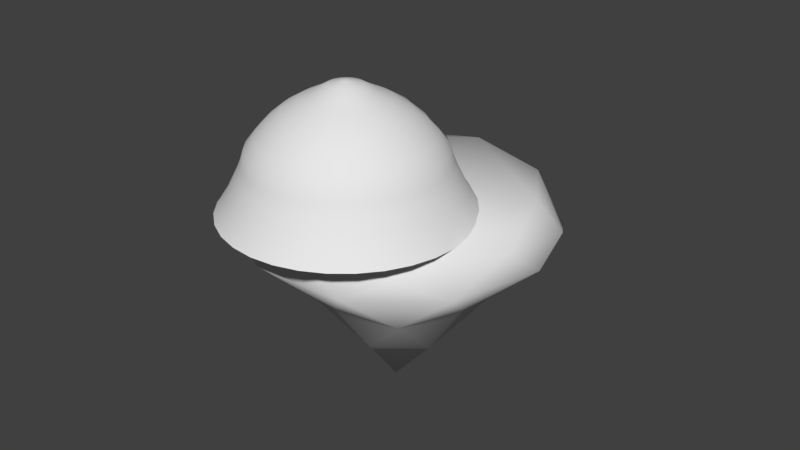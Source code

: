 # Source: Caverne.blend  (saved by Blender 2.77.0; exported with 4.5.12 LTS)
import bpy
from mathutils import Matrix  # noqa: F401  (used for matrix-valued properties, if any)

bpy.ops.wm.read_factory_settings(use_empty=True)
scene = bpy.context.scene
scene.name = 'Scene'

# ---- collections
col_collection_1 = bpy.data.collections.new('Collection 1'); scene.collection.children.link(col_collection_1)

# ---- world
world_world = bpy.data.worlds.new('World'); scene.world = world_world
world_world.color = (0.05088, 0.05088, 0.05088)
world_world.use_sun_shadow = False
world_world.sun_shadow_jitter_overblur = 0.0
world_world.cycles.sampling_method = 'MANUAL'

# ---- meshes
me_icosphere = bpy.data.meshes.new('Icosphere')
me_icosphere.from_pydata([(-0.02908, -0.07988, -0.8828), (0.8665, -0.6295, 0.09154), (-0.331, -1.019, 0.09154), (-1.071, -5.449e-08, 0.09154), (-0.331, 1.019, 0.09154), (0.8665, 0.6295, 0.09154), (0.441, -1.51, 0.6321), (-1.337, -1.008, 0.6321), (-1.415, 0.976, 0.6321), (0.5066, 1.576, 0.6321), (1.694, -0.0307, 0.6321), (0.0, 0.0, 0.879), (-0.1625, -0.5, -0.4614), (0.4253, -0.309, -0.4614), (0.3148, -0.9687, -0.002481), (1.019, 4.953e-08, -0.002479), (0.4253, 0.309, -0.4614), (-0.5257, 0.0, -0.4614), (-0.824, -0.5987, -0.00248), (-0.1625, 0.5, -0.4614), (-0.824, 0.5987, -0.00248), (0.3148, 0.9687, -0.002481), (1.589, -0.5163, 0.4878), (1.589, 0.5163, 0.4878), (3.705e-09, -1.671, 0.4878), (0.9821, -1.352, 0.4878), (-1.589, -0.5163, 0.4878), (-0.9821, -1.352, 0.4878), (-0.9821, 1.352, 0.4878), (-1.589, 0.5163, 0.4878), (0.9821, 1.352, 0.4878), (3.705e-09, 1.671, 0.4878), (1.386, -1.007, 0.7903), (-0.5295, -1.63, 0.7903), (-1.714, -5.977e-08, 0.7903), (-0.4475, 1.426, 0.7903), (1.214, 0.8862, 0.7903), (0.4352, -1.339, 0.8507), (1.408, 1.001e-08, 0.8506), (-1.139, -0.8277, 0.8507), (-1.139, 0.8277, 0.8507), (0.4352, 1.339, 0.8507)], [], [(0, 13, 12), (1, 13, 15), (0, 12, 17), (0, 17, 19), (0, 19, 16), (1, 15, 22), (2, 14, 24), (3, 18, 26), (4, 20, 28), (5, 21, 30), (1, 22, 25), (2, 24, 27), (3, 26, 29), (4, 28, 31), (5, 30, 23), (6, 32, 37), (7, 33, 39), (8, 34, 40), (9, 35, 41), (10, 36, 38), (38, 41, 11), (38, 36, 41), (36, 9, 41), (41, 40, 11), (41, 35, 40), (35, 8, 40), (40, 39, 11), (40, 34, 39), (34, 7, 39), (39, 37, 11), (39, 33, 37), (33, 6, 37), (37, 38, 11), (37, 32, 38), (32, 10, 38), (23, 36, 10), (23, 30, 36), (30, 9, 36), (31, 35, 9), (31, 28, 35), (28, 8, 35), (29, 34, 8), (29, 26, 34), (26, 7, 34), (27, 33, 7), (27, 24, 33), (24, 6, 33), (25, 32, 6), (25, 22, 32), (22, 10, 32), (30, 31, 9), (30, 21, 31), (21, 4, 31), (28, 29, 8), (28, 20, 29), (20, 3, 29), (26, 27, 7), (26, 18, 27), (18, 2, 27), (24, 25, 6), (24, 14, 25), (14, 1, 25), (22, 23, 10), (22, 15, 23), (15, 5, 23), (16, 21, 5), (16, 19, 21), (19, 4, 21), (19, 20, 4), (19, 17, 20), (17, 3, 20), (17, 18, 3), (17, 12, 18), (12, 2, 18), (15, 16, 5), (15, 13, 16), (13, 0, 16), (12, 14, 2), (12, 13, 14), (13, 1, 14)])
me_icosphere.polygons.foreach_set('use_smooth', [True] * 80)
_uv = me_icosphere.uv_layers.new(name='UVMap')
_uv.uv.foreach_set('vector', [0.0, 0.0, 1.0, 0.0, 1.0, 1.0, 0.0, 0.0, 1.0, 0.0, 1.0, 1.0, 0.0, 0.0, 1.0, 0.0, 1.0, 1.0, 0.0, 0.0, 1.0, 0.0, 1.0, 1.0, 0.0, 0.0, 1.0, 0.0, 1.0, 1.0, 0.0, 0.0, 1.0, 0.0, 1.0, 1.0, 0.0, 0.0, 1.0, 0.0, 1.0, 1.0, 0.0, 0.0, 1.0, 0.0, 1.0, 1.0, 0.0, 0.0, 1.0, 0.0, 1.0, 1.0, 0.0, 0.0, 1.0, 0.0, 1.0, 1.0, 0.0, 0.0, 1.0, 0.0, 1.0, 1.0, 0.0, 0.0, 1.0, 0.0, 1.0, 1.0, 0.0, 0.0, 1.0, 0.0, 1.0, 1.0, 0.0, 0.0, 1.0, 0.0, 1.0, 1.0, 0.0, 0.0, 1.0, 0.0, 1.0, 1.0, 0.0, 0.0, 1.0, 0.0, 1.0, 1.0, 0.0, 0.0, 1.0, 0.0, 1.0, 1.0, 0.0, 0.0, 1.0, 0.0, 1.0, 1.0, 0.0, 0.0, 1.0, 0.0, 1.0, 1.0, 0.0, 0.0, 1.0, 0.0, 1.0, 1.0, 0.0, 0.0, 1.0, 0.0, 1.0, 1.0, 0.0, 0.0, 1.0, 0.0, 1.0, 1.0, 0.0, 0.0, 1.0, 0.0, 1.0, 1.0, 0.0, 0.0, 1.0, 0.0, 1.0, 1.0, 0.0, 0.0, 1.0, 0.0, 1.0, 1.0, 0.0, 0.0, 1.0, 0.0, 1.0, 1.0, 0.0, 0.0, 1.0, 0.0, 1.0, 1.0, 0.0, 0.0, 1.0, 0.0, 1.0, 1.0, 0.0, 0.0, 1.0, 0.0, 1.0, 1.0, 0.0, 0.0, 1.0, 0.0, 1.0, 1.0, 0.0, 0.0, 1.0, 0.0, 1.0, 1.0, 0.0, 0.0, 1.0, 0.0, 1.0, 1.0, 0.0, 0.0, 1.0, 0.0, 1.0, 1.0, 0.0, 0.0, 1.0, 0.0, 1.0, 1.0, 0.0, 0.0, 1.0, 0.0, 1.0, 1.0, 0.0, 0.0, 1.0, 0.0, 1.0, 1.0, 0.0, 0.0, 1.0, 0.0, 1.0, 1.0, 0.0, 0.0, 1.0, 0.0, 1.0, 1.0, 0.0, 0.0, 1.0, 0.0, 1.0, 1.0, 0.0, 0.0, 1.0, 0.0, 1.0, 1.0, 0.0, 0.0, 1.0, 0.0, 1.0, 1.0, 0.0, 0.0, 1.0, 0.0, 1.0, 1.0, 0.0, 0.0, 1.0, 0.0, 1.0, 1.0, 0.0, 0.0, 1.0, 0.0, 1.0, 1.0, 0.0, 0.0, 1.0, 0.0, 1.0, 1.0, 0.0, 0.0, 1.0, 0.0, 1.0, 1.0, 0.0, 0.0, 1.0, 0.0, 1.0, 1.0, 0.0, 0.0, 1.0, 0.0, 1.0, 1.0, 0.0, 0.0, 1.0, 0.0, 1.0, 1.0, 0.0, 0.0, 1.0, 0.0, 1.0, 1.0, 0.0, 0.0, 1.0, 0.0, 1.0, 1.0, 0.0, 0.0, 1.0, 0.0, 1.0, 1.0, 0.0, 0.0, 1.0, 0.0, 1.0, 1.0, 0.0, 0.0, 1.0, 0.0, 1.0, 1.0, 0.0, 0.0, 1.0, 0.0, 1.0, 1.0, 0.0, 0.0, 1.0, 0.0, 1.0, 1.0, 0.0, 0.0, 1.0, 0.0, 1.0, 1.0, 0.0, 0.0, 1.0, 0.0, 1.0, 1.0, 0.0, 0.0, 1.0, 0.0, 1.0, 1.0, 0.0, 0.0, 1.0, 0.0, 1.0, 1.0, 0.0, 0.0, 1.0, 0.0, 1.0, 1.0, 0.0, 0.0, 1.0, 0.0, 1.0, 1.0, 0.0, 0.0, 1.0, 0.0, 1.0, 1.0, 0.0, 0.0, 1.0, 0.0, 1.0, 1.0, 0.0, 0.0, 1.0, 0.0, 1.0, 1.0, 0.0, 0.0, 1.0, 0.0, 1.0, 1.0, 0.0, 0.0, 1.0, 0.0, 1.0, 1.0, 0.0, 0.0, 1.0, 0.0, 1.0, 1.0, 0.0, 0.0, 1.0, 0.0, 1.0, 1.0, 0.0, 0.0, 1.0, 0.0, 1.0, 1.0, 0.0, 0.0, 1.0, 0.0, 1.0, 1.0, 0.0, 0.0, 1.0, 0.0, 1.0, 1.0, 0.0, 0.0, 1.0, 0.0, 1.0, 1.0, 0.0, 0.0, 1.0, 0.0, 1.0, 1.0, 0.0, 0.0, 1.0, 0.0, 1.0, 1.0, 0.0, 0.0, 1.0, 0.0, 1.0, 1.0, 0.0, 0.0, 1.0, 0.0, 1.0, 1.0, 0.0, 0.0, 1.0, 0.0, 1.0, 1.0, 0.0, 0.0, 1.0, 0.0, 1.0, 1.0, 0.0, 0.0, 1.0, 0.0, 1.0, 1.0])
me_icosphere.use_remesh_preserve_volume = False
me_icosphere.use_remesh_preserve_attributes = False
me_icosphere.use_mirror_vertex_groups = False
me_icosphere.update()
me_cube_001 = bpy.data.meshes.new('Cube.001')
me_cube_001.from_pydata([(-1.0, -1.0, -1.0), (-0.673, -1.0, 1.456), (-1.0, 1.0, -1.0), (-0.673, 1.0, 1.456), (1.0, -1.0, -1.0), (0.6595, -1.0, 1.492), (1.0, 1.0, -1.0), (0.6595, 1.0, 1.492)], [], [(1, 3, 2, 0), (3, 7, 6, 2), (7, 5, 4, 6), (5, 1, 0, 4), (0, 2, 6, 4), (5, 7, 3, 1)])
me_cube_001.polygons.foreach_set('use_smooth', [True] * 6)
_uv = me_cube_001.uv_layers.new(name='UVMap')
_uv.uv.foreach_set('vector', [0.0, 0.0, 1.0, 0.0, 1.0, 1.0, 0.0, 1.0, 0.0, 0.0, 1.0, 0.0, 1.0, 1.0, 0.0, 1.0, 0.0, 0.0, 1.0, 0.0, 1.0, 1.0, 0.0, 1.0, 0.0, 0.0, 1.0, 0.0, 1.0, 1.0, 0.0, 1.0, 0.0, 0.0, 1.0, 0.0, 1.0, 1.0, 0.0, 1.0, 0.0, 0.0, 1.0, 0.0, 1.0, 1.0, 0.0, 1.0])
me_cube_001.use_remesh_preserve_volume = False
me_cube_001.use_remesh_preserve_attributes = False
me_cube_001.use_mirror_vertex_groups = False
me_cube_001.update()
me_sphere = bpy.data.meshes.new('Sphere')
me_sphere.from_pydata([(-0.06587, 5.24e-08, 0.9808), (-0.2749, 8.168e-08, 0.9239), (-0.4345, 2.609e-08, 0.8315), (-0.6885, 2.979e-08, 0.7071), (-0.9404, -2.121e-08, 0.5556), (-1.146, -1.078e-08, 0.3827), (-1.317, -5.835e-08, 0.1951), (-1.467, -6.115e-08, 7.55e-08), (-1.529, -1.019e-07, -0.1951), (-1.608, -4.656e-08, -0.3827), (-1.695, -1.992e-07, -0.5556), (-1.768, -1.174e-07, -0.7071), (-1.85, -2.267e-07, -0.8315), (-1.906, -4.097e-07, -0.9239), (-1.951, -3.583e-07, -0.9808), (-0.06461, 0.01285, 0.9808), (-0.2697, 0.05364, 0.9239), (-0.4261, 0.08477, 0.8315), (-0.6752, 0.1343, 0.7071), (-0.9224, 0.1835, 0.5556), (-1.124, 0.2235, 0.3827), (-1.292, 0.257, 0.1951), (-1.439, 0.2863, 7.55e-08), (-1.499, 0.2982, -0.1951), (-1.577, 0.3137, -0.3827), (-1.662, 0.3306, -0.5556), (-1.734, 0.345, -0.7071), (-1.814, 0.3609, -0.8315), (-1.87, 0.3719, -0.9239), (-1.913, 0.3806, -0.9808), (-0.06086, 0.02521, 0.9808), (-0.254, 0.1052, 0.9239), (-0.4014, 0.1663, 0.8315), (-0.6361, 0.2635, 0.7071), (-0.8688, 0.3599, 0.5556), (-1.058, 0.4384, 0.3827), (-1.217, 0.5042, 0.1951), (-1.356, 0.5615, 7.55e-08), (-1.412, 0.585, -0.1951), (-1.486, 0.6154, -0.3827), (-1.566, 0.6486, -0.5556), (-1.634, 0.6767, -0.7071), (-1.709, 0.7079, -0.8315), (-1.761, 0.7295, -0.9239), (-1.802, 0.7466, -0.9808), (-0.05477, 0.0366, 0.9808), (-0.2286, 0.1527, 0.9239), (-0.3613, 0.2414, 0.8315), (-0.5724, 0.3825, 0.7071), (-0.7819, 0.5225, 0.5556), (-0.9526, 0.6365, 0.3827), (-1.095, 0.7319, 0.1951), (-1.22, 0.8152, 7.55e-08), (-1.271, 0.8492, -0.1951), (-1.337, 0.8934, -0.3827), (-1.409, 0.9416, -0.5556), (-1.47, 0.9825, -0.7071), (-1.538, 1.028, -0.8315), (-1.585, 1.059, -0.9239), (-1.622, 1.084, -0.9808), (-0.04658, 0.04658, 0.9808), (-0.1944, 0.1944, 0.9239), (-0.3072, 0.3072, 0.8315), (-0.4868, 0.4868, 0.7071), (-0.665, 0.665, 0.5556), (-0.8101, 0.8101, 0.3827), (-0.9316, 0.9316, 0.1951), (-1.038, 1.038, 7.55e-08), (-1.081, 1.081, -0.1951), (-1.137, 1.137, -0.3827), (-1.198, 1.198, -0.5556), (-1.25, 1.25, -0.7071), (-1.308, 1.308, -0.8315), (-1.348, 1.348, -0.9239), (-1.379, 1.379, -0.9808), (-0.0366, 0.05477, 0.9808), (-0.1527, 0.2286, 0.9239), (-0.2414, 0.3613, 0.8315), (-0.3825, 0.5724, 0.7071), (-0.5225, 0.7819, 0.5556), (-0.6365, 0.9526, 0.3827), (-0.7319, 1.095, 0.1951), (-0.8152, 1.22, 7.55e-08), (-0.8492, 1.271, -0.1951), (-0.8934, 1.337, -0.3827), (-0.9416, 1.409, -0.5556), (-0.9825, 1.47, -0.7071), (-1.028, 1.538, -0.8315), (-1.059, 1.585, -0.9239), (-1.084, 1.622, -0.9808), (-0.02521, 0.06086, 0.9808), (-0.1052, 0.254, 0.9239), (-0.1663, 0.4014, 0.8315), (-0.2635, 0.6361, 0.7071), (-0.3599, 0.8688, 0.5556), (-0.4384, 1.058, 0.3827), (-0.5678, 1.034, 0.2558), (-0.5615, 0.1124, 7.55e-08), (-0.585, 0.169, -0.1951), (-0.6154, 0.2425, -0.3827), (-0.6486, 0.3226, -0.5556), (-0.6767, 0.3906, -0.7071), (-0.7079, 0.4659, -0.8315), (-0.7295, 1.623, -0.9239), (-0.7466, 1.664, -0.9808), (-0.01285, 0.06461, 0.9808), (-0.05364, 0.2697, 0.9239), (-0.08477, 0.4261, 0.8315), (-0.1343, 0.6752, 0.7071), (-0.1835, 0.9224, 0.5556), (-0.2235, 1.124, 0.3827), (-0.257, 0.04894, 0.1951), (-0.2863, 0.1959, 7.55e-08), (-0.2982, 0.256, -0.1951), (-0.3137, 0.334, -0.3827), (-0.3306, 0.419, -0.5556), (-0.345, 0.4912, -0.7071), (-0.3609, 0.5711, -0.8315), (-0.3719, 1.731, -0.9239), (-0.3806, 1.775, -0.9808), (2.902e-07, 0.06587, 0.9808), (3.209e-07, 0.2749, 0.9239), (3.515e-07, 0.4345, 0.8315), (3.237e-07, 0.6885, 0.7071), (3.586e-07, 0.9404, 0.5556), (2.739e-07, 0.9867, 0.4708), (4.38e-07, 0.07426, 0.1951), (4.287e-07, 0.2241, 7.55e-08), (4.658e-07, 0.2854, -0.1951), (2.206e-07, 0.3649, -0.3827), (4.505e-07, 0.4516, -0.5556), (4.292e-07, 0.5252, -0.7071), (5.167e-07, 0.6067, -0.8315), (3.885e-07, 1.768, -0.9239), (2.805e-07, 1.812, -0.9808), (0.01285, 0.06461, 0.9808), (0.05364, 0.2697, 0.9239), (0.08477, 0.4261, 0.8315), (0.1343, 0.6752, 0.7071), (0.1835, 0.9224, 0.5556), (0.2235, 0.9647, 0.4708), (0.257, 0.04894, 0.1951), (0.3866, 0.1959, 0.1388), (0.2982, 0.256, -0.1951), (0.3137, 0.334, -0.3827), (0.3306, 0.419, -0.5556), (0.345, 0.4912, -0.7071), (0.3609, 0.5711, -0.8315), (0.3719, 1.731, -0.9239), (0.3806, 1.775, -0.9808), (0.02521, 0.06086, 0.9808), (0.1052, 0.254, 0.9239), (0.1663, 0.4014, 0.8315), (0.2635, 0.6361, 0.7071), (0.3599, 0.8688, 0.5556), (0.4384, 1.007, 0.3488), (0.5534, 1.014, 0.2794), (0.5615, 0.1124, 7.55e-08), (0.585, 0.169, -0.1951), (0.6154, 0.2425, -0.3827), (0.6486, 0.3226, -0.5556), (0.6767, 0.3906, -0.7071), (0.7079, 0.4659, -0.8315), (0.7295, 1.623, -0.9239), (0.7466, 1.664, -0.9808), (0.0366, 0.05477, 0.9808), (0.1527, 0.2286, 0.9239), (0.2414, 0.3613, 0.8315), (0.3825, 0.5724, 0.7071), (0.5225, 0.7819, 0.5556), (0.6365, 0.9526, 0.3827), (0.7319, 1.095, 0.1951), (0.8152, 1.22, 7.55e-08), (0.8492, 1.271, -0.1951), (0.8934, 1.337, -0.3827), (0.9416, 1.409, -0.5556), (0.9825, 1.47, -0.7071), (1.028, 1.538, -0.8315), (1.059, 1.585, -0.9239), (1.084, 1.622, -0.9808), (0.04658, 0.04658, 0.9808), (0.1944, 0.1944, 0.9239), (0.3072, 0.3072, 0.8315), (0.4868, 0.4868, 0.7071), (0.665, 0.665, 0.5556), (0.8101, 0.8101, 0.3827), (0.9316, 0.9316, 0.1951), (1.038, 1.038, 7.55e-08), (1.081, 1.081, -0.1951), (1.137, 1.137, -0.3827), (1.198, 1.198, -0.5556), (1.25, 1.25, -0.7071), (1.308, 1.308, -0.8315), (1.348, 1.348, -0.9239), (1.379, 1.379, -0.9808), (0.05477, 0.0366, 0.9808), (0.2286, 0.1527, 0.9239), (0.3613, 0.2414, 0.8315), (0.5724, 0.3825, 0.7071), (0.7819, 0.5225, 0.5556), (0.9526, 0.6365, 0.3827), (1.095, 0.7319, 0.1951), (1.22, 0.8152, 7.55e-08), (1.271, 0.8492, -0.1951), (1.337, 0.8934, -0.3827), (1.409, 0.9416, -0.5556), (1.47, 0.9825, -0.7071), (1.538, 1.028, -0.8315), (1.585, 1.059, -0.9239), (1.622, 1.084, -0.9808), (0.06086, 0.02521, 0.9808), (0.254, 0.1052, 0.9239), (0.4014, 0.1663, 0.8315), (0.6361, 0.2635, 0.7071), (0.8688, 0.3599, 0.5556), (1.058, 0.4384, 0.3827), (1.217, 0.5042, 0.1951), (1.356, 0.5615, 7.55e-08), (1.412, 0.585, -0.1951), (1.486, 0.6154, -0.3827), (1.566, 0.6486, -0.5556), (1.634, 0.6767, -0.7071), (1.709, 0.7079, -0.8315), (1.761, 0.7295, -0.9239), (1.802, 0.7466, -0.9808), (0.06461, 0.01285, 0.9808), (0.2697, 0.05364, 0.9239), (0.4261, 0.08477, 0.8315), (0.6752, 0.1343, 0.7071), (0.9224, 0.1835, 0.5556), (1.124, 0.2235, 0.3827), (1.292, 0.257, 0.1951), (1.439, 0.2863, 7.55e-08), (1.499, 0.2982, -0.1951), (1.577, 0.3137, -0.3827), (1.662, 0.3306, -0.5556), (1.734, 0.345, -0.7071), (1.814, 0.3609, -0.8315), (1.87, 0.3719, -0.9239), (1.913, 0.3806, -0.9808), (0.06587, 4.996e-08, 0.9808), (0.2749, 1.113e-07, 0.9239), (0.4345, 4.667e-08, 0.8315), (0.6885, 4.63e-09, 0.7071), (0.9404, -1.178e-07, 0.5556), (1.146, 6.805e-08, 0.3827), (1.317, -1.731e-07, 0.1951), (1.467, -2.084e-07, 7.55e-08), (1.529, -2.351e-07, -0.1951), (1.608, 6.409e-08, -0.3827), (1.695, -3.733e-07, -0.5556), (1.768, -1.82e-07, -0.7071), (1.85, -2.632e-07, -0.8315), (1.906, -3.9e-07, -0.9239), (1.951, -3.187e-07, -0.9808), (0.06461, -0.01285, 0.9808), (0.2697, -0.05364, 0.9239), (0.4261, -0.08477, 0.8315), (0.6752, -0.1343, 0.7071), (0.9224, -0.1835, 0.5556), (1.124, -0.2235, 0.3827), (1.292, -0.257, 0.1951), (1.439, -0.2863, 7.55e-08), (1.499, -0.2982, -0.1951), (1.577, -0.3137, -0.3827), (1.662, -0.3306, -0.5556), (1.734, -0.345, -0.7071), (1.814, -0.3609, -0.8315), (1.87, -0.3719, -0.9239), (1.913, -0.3806, -0.9808), (0.06086, -0.02521, 0.9808), (0.254, -0.1052, 0.9239), (0.4014, -0.1663, 0.8315), (0.6361, -0.2635, 0.7071), (0.8688, -0.3599, 0.5556), (1.058, -0.4384, 0.3827), (1.217, -0.5042, 0.1951), (1.356, -0.5615, 7.55e-08), (1.412, -0.585, -0.1951), (1.486, -0.6154, -0.3827), (1.566, -0.6486, -0.5556), (1.634, -0.6767, -0.7071), (1.709, -0.7079, -0.8315), (1.761, -0.7295, -0.9239), (1.802, -0.7466, -0.9808), (0.05477, -0.0366, 0.9808), (0.2286, -0.1527, 0.9239), (0.3613, -0.2414, 0.8315), (0.5724, -0.3825, 0.7071), (0.7819, -0.5225, 0.5556), (0.9526, -0.6365, 0.3827), (1.095, -0.7319, 0.1951), (1.22, -0.8152, 7.55e-08), (1.271, -0.8492, -0.1951), (1.337, -0.8934, -0.3827), (1.409, -0.9416, -0.5556), (1.47, -0.9825, -0.7071), (1.538, -1.028, -0.8315), (1.585, -1.059, -0.9239), (1.622, -1.084, -0.9808), (0.04658, -0.04658, 0.9808), (0.1944, -0.1944, 0.9239), (0.3072, -0.3072, 0.8315), (0.4868, -0.4868, 0.7071), (0.665, -0.665, 0.5556), (0.8101, -0.8101, 0.3827), (0.9316, -0.9316, 0.1951), (1.038, -1.038, 7.55e-08), (1.081, -1.081, -0.1951), (1.137, -1.137, -0.3827), (1.198, -1.198, -0.5556), (1.25, -1.25, -0.7071), (1.308, -1.308, -0.8315), (1.348, -1.348, -0.9239), (1.379, -1.379, -0.9808), (0.0366, -0.05477, 0.9808), (0.1527, -0.2286, 0.9239), (0.2414, -0.3613, 0.8315), (0.3825, -0.5724, 0.7071), (0.5225, -0.7819, 0.5556), (0.6365, -0.9526, 0.3827), (0.7319, -1.095, 0.1951), (0.8152, -1.22, 7.55e-08), (0.8492, -1.271, -0.1951), (0.8934, -1.337, -0.3827), (0.9416, -1.409, -0.5556), (0.9825, -1.47, -0.7071), (1.028, -1.538, -0.8315), (1.059, -1.585, -0.9239), (1.084, -1.622, -0.9808), (0.02521, -0.06086, 0.9808), (0.1052, -0.254, 0.9239), (0.1663, -0.4014, 0.8315), (0.2635, -0.6361, 0.7071), (0.3599, -0.8688, 0.5556), (0.4384, -1.058, 0.3827), (0.5042, -1.217, 0.1951), (0.5615, -1.356, 7.55e-08), (0.585, -1.412, -0.1951), (0.6154, -1.486, -0.3827), (0.6486, -1.566, -0.5556), (0.6767, -1.634, -0.7071), (0.7079, -1.709, -0.8315), (0.7295, -1.761, -0.9239), (0.7466, -1.802, -0.9808), (0.01285, -0.06461, 0.9808), (0.05364, -0.2697, 0.9239), (0.08477, -0.4261, 0.8315), (0.1343, -0.6752, 0.7071), (0.1835, -0.9224, 0.5556), (0.2235, -1.124, 0.3827), (0.257, -1.292, 0.1951), (0.2863, -1.439, 7.55e-08), (0.2982, -1.499, -0.1951), (0.3137, -1.577, -0.3827), (0.3306, -1.662, -0.5556), (0.345, -1.734, -0.7071), (0.3609, -1.814, -0.8315), (0.3719, -1.87, -0.9239), (0.3806, -1.913, -0.9808), (2.851e-07, -0.06587, 0.9808), (2.942e-07, -0.2749, 0.9239), (3.281e-07, -0.4345, 0.8315), (1.931e-07, -0.6885, 0.7071), (1.395e-07, -0.9404, 0.5556), (3.294e-07, -1.146, 0.3827), (3.771e-08, -1.317, 0.1951), (7.888e-08, -1.467, 7.55e-08), (1.377e-09, -1.529, -0.1951), (3.762e-07, -1.608, -0.3827), (5.57e-08, -1.695, -0.5556), (9.383e-08, -1.768, -0.7071), (2.438e-07, -1.85, -0.8315), (1.287e-07, -1.906, -0.9239), (3.55e-07, -1.951, -0.9808), (-0.01285, -0.06461, 0.9808), (-0.05364, -0.2697, 0.9239), (-0.08477, -0.4261, 0.8315), (-0.1343, -0.6752, 0.7071), (-0.1835, -0.9224, 0.5556), (-0.2235, -1.124, 0.3827), (-0.257, -1.292, 0.1951), (-0.2863, -1.439, 7.55e-08), (-0.2982, -1.499, -0.1951), (-0.3137, -1.577, -0.3827), (-0.3306, -1.662, -0.5556), (-0.345, -1.734, -0.7071), (-0.3609, -1.814, -0.8315), (-0.3719, -1.87, -0.9239), (-0.3806, -1.913, -0.9808), (-0.02521, -0.06086, 0.9808), (-0.1052, -0.254, 0.9239), (-0.1663, -0.4014, 0.8315), (-0.2635, -0.6361, 0.7071), (-0.3599, -0.8688, 0.5556), (-0.4384, -1.058, 0.3827), (-0.5042, -1.217, 0.1951), (-0.5615, -1.356, 7.55e-08), (-0.585, -1.412, -0.1951), (-0.6154, -1.486, -0.3827), (-0.6486, -1.566, -0.5556), (-0.6767, -1.634, -0.7071), (-0.7079, -1.709, -0.8315), (-0.7295, -1.761, -0.9239), (-0.7466, -1.802, -0.9808), (-0.0366, -0.05477, 0.9808), (-0.1527, -0.2286, 0.9239), (-0.2414, -0.3613, 0.8315), (-0.3825, -0.5724, 0.7071), (-0.5225, -0.7819, 0.5556), (-0.6365, -0.9526, 0.3827), (-0.7319, -1.095, 0.1951), (-0.8152, -1.22, 7.55e-08), (-0.8492, -1.271, -0.1951), (-0.8934, -1.337, -0.3827), (-0.9416, -1.409, -0.5556), (-0.9825, -1.47, -0.7071), (-1.028, -1.538, -0.8315), (-1.059, -1.585, -0.9239), (-1.084, -1.622, -0.9808), (-0.04658, -0.04658, 0.9808), (-0.1944, -0.1944, 0.9239), (-0.3072, -0.3072, 0.8315), (-0.4868, -0.4868, 0.7071), (-0.665, -0.665, 0.5556), (-0.8101, -0.8101, 0.3827), (-0.9316, -0.9316, 0.1951), (-1.038, -1.038, 7.55e-08), (-1.081, -1.081, -0.1951), (-1.137, -1.137, -0.3827), (-1.198, -1.198, -0.5556), (-1.25, -1.25, -0.7071), (-1.308, -1.308, -0.8315), (-1.348, -1.348, -0.9239), (-1.379, -1.379, -0.9808), (-0.05477, -0.0366, 0.9808), (-0.2286, -0.1527, 0.9239), (-0.3613, -0.2414, 0.8315), (-0.5724, -0.3825, 0.7071), (-0.7819, -0.5225, 0.5556), (-0.9526, -0.6365, 0.3827), (-1.095, -0.7319, 0.1951), (-1.22, -0.8152, 7.55e-08), (-1.271, -0.8492, -0.1951), (-1.337, -0.8934, -0.3827), (-1.409, -0.9416, -0.5556), (-1.47, -0.9825, -0.7071), (-1.538, -1.028, -0.8315), (-1.585, -1.059, -0.9239), (-1.622, -1.084, -0.9808), (2.48e-08, -1.247e-07, 0.9917), (-0.06086, -0.02521, 0.9808), (-0.254, -0.1052, 0.9239), (-0.4014, -0.1663, 0.8315), (-0.6361, -0.2635, 0.7071), (-0.8688, -0.3599, 0.5556), (-1.058, -0.4384, 0.3827), (-1.217, -0.5042, 0.1951), (-1.356, -0.5615, 7.55e-08), (-1.412, -0.585, -0.1951), (-1.486, -0.6154, -0.3827), (-1.566, -0.6486, -0.5556), (-1.634, -0.6767, -0.7071), (-1.709, -0.7079, -0.8315), (-1.761, -0.7295, -0.9239), (-1.802, -0.7466, -0.9808), (-0.06461, -0.01285, 0.9808), (-0.2697, -0.05364, 0.9239), (-0.4261, -0.08477, 0.8315), (-0.6752, -0.1343, 0.7071), (-0.9224, -0.1835, 0.5556), (-1.124, -0.2235, 0.3827), (-1.292, -0.257, 0.1951), (-1.439, -0.2863, 7.55e-08), (-1.499, -0.2982, -0.1951), (-1.577, -0.3137, -0.3827), (-1.662, -0.3306, -0.5556), (-1.734, -0.345, -0.7071), (-1.814, -0.3609, -0.8315), (-1.87, -0.3719, -0.9239), (-1.913, -0.3806, -0.9808)], [], [(9, 8, 23, 24), (2, 1, 16, 17), (10, 9, 24, 25), (3, 2, 17, 18), (11, 10, 25, 26), (4, 3, 18, 19), (12, 11, 26, 27), (5, 4, 19, 20), (13, 12, 27, 28), (6, 5, 20, 21), (14, 13, 28, 29), (7, 6, 21, 22), (0, 450, 15), (8, 7, 22, 23), (1, 0, 15, 16), (23, 22, 37, 38), (16, 15, 30, 31), (24, 23, 38, 39), (17, 16, 31, 32), (25, 24, 39, 40), (18, 17, 32, 33), (26, 25, 40, 41), (19, 18, 33, 34), (27, 26, 41, 42), (20, 19, 34, 35), (28, 27, 42, 43), (21, 20, 35, 36), (29, 28, 43, 44), (22, 21, 36, 37), (15, 450, 30), (42, 41, 56, 57), (35, 34, 49, 50), (43, 42, 57, 58), (36, 35, 50, 51), (44, 43, 58, 59), (37, 36, 51, 52), (30, 450, 45), (38, 37, 52, 53), (31, 30, 45, 46), (39, 38, 53, 54), (32, 31, 46, 47), (40, 39, 54, 55), (33, 32, 47, 48), (41, 40, 55, 56), (34, 33, 48, 49), (46, 45, 60, 61), (54, 53, 68, 69), (47, 46, 61, 62), (55, 54, 69, 70), (48, 47, 62, 63), (56, 55, 70, 71), (49, 48, 63, 64), (57, 56, 71, 72), (50, 49, 64, 65), (58, 57, 72, 73), (51, 50, 65, 66), (59, 58, 73, 74), (52, 51, 66, 67), (45, 450, 60), (53, 52, 67, 68), (65, 64, 79, 80), (73, 72, 87, 88), (66, 65, 80, 81), (74, 73, 88, 89), (67, 66, 81, 82), (60, 450, 75), (68, 67, 82, 83), (61, 60, 75, 76), (69, 68, 83, 84), (62, 61, 76, 77), (70, 69, 84, 85), (63, 62, 77, 78), (71, 70, 85, 86), (64, 63, 78, 79), (72, 71, 86, 87), (84, 83, 98, 99), (77, 76, 91, 92), (85, 84, 99, 100), (78, 77, 92, 93), (86, 85, 100, 101), (79, 78, 93, 94), (87, 86, 101, 102), (80, 79, 94, 95), (88, 87, 102, 103), (81, 80, 95, 96), (89, 88, 103, 104), (82, 81, 96, 97), (75, 450, 90), (83, 82, 97, 98), (76, 75, 90, 91), (103, 102, 117, 118), (96, 95, 110, 111), (104, 103, 118, 119), (97, 96, 111, 112), (90, 450, 105), (98, 97, 112, 113), (91, 90, 105, 106), (99, 98, 113, 114), (92, 91, 106, 107), (100, 99, 114, 115), (93, 92, 107, 108), (101, 100, 115, 116), (94, 93, 108, 109), (102, 101, 116, 117), (95, 94, 109, 110), (115, 114, 129, 130), (108, 107, 122, 123), (116, 115, 130, 131), (109, 108, 123, 124), (117, 116, 131, 132), (110, 109, 124, 125), (118, 117, 132, 133), (111, 110, 125, 126), (119, 118, 133, 134), (112, 111, 126, 127), (105, 450, 120), (113, 112, 127, 128), (106, 105, 120, 121), (114, 113, 128, 129), (107, 106, 121, 122), (134, 133, 148, 149), (127, 126, 141, 142), (120, 450, 135), (128, 127, 142, 143), (121, 120, 135, 136), (129, 128, 143, 144), (122, 121, 136, 137), (130, 129, 144, 145), (123, 122, 137, 138), (131, 130, 145, 146), (124, 123, 138, 139), (132, 131, 146, 147), (125, 124, 139, 140), (133, 132, 147, 148), (126, 125, 140, 141), (138, 137, 152, 153), (146, 145, 160, 161), (139, 138, 153, 154), (147, 146, 161, 162), (140, 139, 154, 155), (148, 147, 162, 163), (141, 140, 155, 156), (149, 148, 163, 164), (142, 141, 156, 157), (135, 450, 150), (143, 142, 157, 158), (136, 135, 150, 151), (144, 143, 158, 159), (137, 136, 151, 152), (145, 144, 159, 160), (157, 156, 171, 172), (150, 450, 165), (158, 157, 172, 173), (151, 150, 165, 166), (159, 158, 173, 174), (152, 151, 166, 167), (160, 159, 174, 175), (153, 152, 167, 168), (161, 160, 175, 176), (154, 153, 168, 169), (162, 161, 176, 177), (155, 154, 169, 170), (163, 162, 177, 178), (156, 155, 170, 171), (164, 163, 178, 179), (176, 175, 190, 191), (169, 168, 183, 184), (177, 176, 191, 192), (170, 169, 184, 185), (178, 177, 192, 193), (171, 170, 185, 186), (179, 178, 193, 194), (172, 171, 186, 187), (165, 450, 180), (173, 172, 187, 188), (166, 165, 180, 181), (174, 173, 188, 189), (167, 166, 181, 182), (175, 174, 189, 190), (168, 167, 182, 183), (180, 450, 195), (188, 187, 202, 203), (181, 180, 195, 196), (189, 188, 203, 204), (182, 181, 196, 197), (190, 189, 204, 205), (183, 182, 197, 198), (191, 190, 205, 206), (184, 183, 198, 199), (192, 191, 206, 207), (185, 184, 199, 200), (193, 192, 207, 208), (186, 185, 200, 201), (194, 193, 208, 209), (187, 186, 201, 202), (199, 198, 213, 214), (207, 206, 221, 222), (200, 199, 214, 215), (208, 207, 222, 223), (201, 200, 215, 216), (209, 208, 223, 224), (202, 201, 216, 217), (195, 450, 210), (203, 202, 217, 218), (196, 195, 210, 211), (204, 203, 218, 219), (197, 196, 211, 212), (205, 204, 219, 220), (198, 197, 212, 213), (206, 205, 220, 221), (218, 217, 232, 233), (211, 210, 225, 226), (219, 218, 233, 234), (212, 211, 226, 227), (220, 219, 234, 235), (213, 212, 227, 228), (221, 220, 235, 236), (214, 213, 228, 229), (222, 221, 236, 237), (215, 214, 229, 230), (223, 222, 237, 238), (216, 215, 230, 231), (224, 223, 238, 239), (217, 216, 231, 232), (210, 450, 225), (237, 236, 251, 252), (230, 229, 244, 245), (238, 237, 252, 253), (231, 230, 245, 246), (239, 238, 253, 254), (232, 231, 246, 247), (225, 450, 240), (233, 232, 247, 248), (226, 225, 240, 241), (234, 233, 248, 249), (227, 226, 241, 242), (235, 234, 249, 250), (228, 227, 242, 243), (236, 235, 250, 251), (229, 228, 243, 244), (249, 248, 263, 264), (242, 241, 256, 257), (250, 249, 264, 265), (243, 242, 257, 258), (251, 250, 265, 266), (244, 243, 258, 259), (252, 251, 266, 267), (245, 244, 259, 260), (253, 252, 267, 268), (246, 245, 260, 261), (254, 253, 268, 269), (247, 246, 261, 262), (240, 450, 255), (248, 247, 262, 263), (241, 240, 255, 256), (268, 267, 282, 283), (261, 260, 275, 276), (269, 268, 283, 284), (262, 261, 276, 277), (255, 450, 270), (263, 262, 277, 278), (256, 255, 270, 271), (264, 263, 278, 279), (257, 256, 271, 272), (265, 264, 279, 280), (258, 257, 272, 273), (266, 265, 280, 281), (259, 258, 273, 274), (267, 266, 281, 282), (260, 259, 274, 275), (272, 271, 286, 287), (280, 279, 294, 295), (273, 272, 287, 288), (281, 280, 295, 296), (274, 273, 288, 289), (282, 281, 296, 297), (275, 274, 289, 290), (283, 282, 297, 298), (276, 275, 290, 291), (284, 283, 298, 299), (277, 276, 291, 292), (270, 450, 285), (278, 277, 292, 293), (271, 270, 285, 286), (279, 278, 293, 294), (291, 290, 305, 306), (299, 298, 313, 314), (292, 291, 306, 307), (285, 450, 300), (293, 292, 307, 308), (286, 285, 300, 301), (294, 293, 308, 309), (287, 286, 301, 302), (295, 294, 309, 310), (288, 287, 302, 303), (296, 295, 310, 311), (289, 288, 303, 304), (297, 296, 311, 312), (290, 289, 304, 305), (298, 297, 312, 313), (310, 309, 324, 325), (303, 302, 317, 318), (311, 310, 325, 326), (304, 303, 318, 319), (312, 311, 326, 327), (305, 304, 319, 320), (313, 312, 327, 328), (306, 305, 320, 321), (314, 313, 328, 329), (307, 306, 321, 322), (300, 450, 315), (308, 307, 322, 323), (301, 300, 315, 316), (309, 308, 323, 324), (302, 301, 316, 317), (329, 328, 343, 344), (322, 321, 336, 337), (315, 450, 330), (323, 322, 337, 338), (316, 315, 330, 331), (324, 323, 338, 339), (317, 316, 331, 332), (325, 324, 339, 340), (318, 317, 332, 333), (326, 325, 340, 341), (319, 318, 333, 334), (327, 326, 341, 342), (320, 319, 334, 335), (328, 327, 342, 343), (321, 320, 335, 336), (333, 332, 347, 348), (341, 340, 355, 356), (334, 333, 348, 349), (342, 341, 356, 357), (335, 334, 349, 350), (343, 342, 357, 358), (336, 335, 350, 351), (344, 343, 358, 359), (337, 336, 351, 352), (330, 450, 345), (338, 337, 352, 353), (331, 330, 345, 346), (339, 338, 353, 354), (332, 331, 346, 347), (340, 339, 354, 355), (352, 351, 366, 367), (345, 450, 360), (353, 352, 367, 368), (346, 345, 360, 361), (354, 353, 368, 369), (347, 346, 361, 362), (355, 354, 369, 370), (348, 347, 362, 363), (356, 355, 370, 371), (349, 348, 363, 364), (357, 356, 371, 372), (350, 349, 364, 365), (358, 357, 372, 373), (351, 350, 365, 366), (359, 358, 373, 374), (371, 370, 385, 386), (364, 363, 378, 379), (372, 371, 386, 387), (365, 364, 379, 380), (373, 372, 387, 388), (366, 365, 380, 381), (374, 373, 388, 389), (367, 366, 381, 382), (360, 450, 375), (368, 367, 382, 383), (361, 360, 375, 376), (369, 368, 383, 384), (362, 361, 376, 377), (370, 369, 384, 385), (363, 362, 377, 378), (383, 382, 397, 398), (376, 375, 390, 391), (384, 383, 398, 399), (377, 376, 391, 392), (385, 384, 399, 400), (378, 377, 392, 393), (386, 385, 400, 401), (379, 378, 393, 394), (387, 386, 401, 402), (380, 379, 394, 395), (388, 387, 402, 403), (381, 380, 395, 396), (389, 388, 403, 404), (382, 381, 396, 397), (375, 450, 390), (402, 401, 416, 417), (395, 394, 409, 410), (403, 402, 417, 418), (396, 395, 410, 411), (404, 403, 418, 419), (397, 396, 411, 412), (390, 450, 405), (398, 397, 412, 413), (391, 390, 405, 406), (399, 398, 413, 414), (392, 391, 406, 407), (400, 399, 414, 415), (393, 392, 407, 408), (401, 400, 415, 416), (394, 393, 408, 409), (406, 405, 420, 421), (414, 413, 428, 429), (407, 406, 421, 422), (415, 414, 429, 430), (408, 407, 422, 423), (416, 415, 430, 431), (409, 408, 423, 424), (417, 416, 431, 432), (410, 409, 424, 425), (418, 417, 432, 433), (411, 410, 425, 426), (419, 418, 433, 434), (412, 411, 426, 427), (405, 450, 420), (413, 412, 427, 428), (425, 424, 439, 440), (433, 432, 447, 448), (426, 425, 440, 441), (434, 433, 448, 449), (427, 426, 441, 442), (420, 450, 435), (428, 427, 442, 443), (421, 420, 435, 436), (429, 428, 443, 444), (422, 421, 436, 437), (430, 429, 444, 445), (423, 422, 437, 438), (431, 430, 445, 446), (424, 423, 438, 439), (432, 431, 446, 447), (444, 443, 459, 460), (437, 436, 452, 453), (445, 444, 460, 461), (438, 437, 453, 454), (446, 445, 461, 462), (439, 438, 454, 455), (447, 446, 462, 463), (440, 439, 455, 456), (448, 447, 463, 464), (441, 440, 456, 457), (449, 448, 464, 465), (442, 441, 457, 458), (435, 450, 451), (443, 442, 458, 459), (436, 435, 451, 452), (464, 463, 478, 479), (457, 456, 471, 472), (465, 464, 479, 480), (458, 457, 472, 473), (451, 450, 466), (459, 458, 473, 474), (452, 451, 466, 467), (460, 459, 474, 475), (453, 452, 467, 468), (461, 460, 475, 476), (454, 453, 468, 469), (462, 461, 476, 477), (455, 454, 469, 470), (463, 462, 477, 478), (456, 455, 470, 471), (468, 467, 1, 2), (476, 475, 9, 10), (469, 468, 2, 3), (477, 476, 10, 11), (470, 469, 3, 4), (478, 477, 11, 12), (471, 470, 4, 5), (479, 478, 12, 13), (472, 471, 5, 6), (480, 479, 13, 14), (473, 472, 6, 7), (466, 450, 0), (474, 473, 7, 8), (467, 466, 0, 1), (475, 474, 8, 9)])
me_sphere.polygons.foreach_set('use_smooth', [True] * 480)
_uv = me_sphere.uv_layers.new(name='UVMap')
_uv.uv.foreach_set('vector', [0.4597, 0.5672, 0.4926, 0.5692, 0.4926, 0.6136, 0.4597, 0.6139, 0.7716, 0.6469, 0.7715, 0.6229, 0.7803, 0.6224, 0.7855, 0.6461, 0.429, 0.5649, 0.4597, 0.5672, 0.4597, 0.6139, 0.429, 0.6141, 0.7714, 0.6851, 0.7716, 0.6469, 0.7855, 0.6461, 0.7936, 0.6838, 0.4022, 0.5629, 0.429, 0.5649, 0.429, 0.6141, 0.4022, 0.6143, 0.7716, 0.7229, 0.7714, 0.6851, 0.7936, 0.6838, 0.8019, 0.7213, 0.3795, 0.5606, 0.4022, 0.5629, 0.4022, 0.6143, 0.3795, 0.6143, 0.5981, 0.5802, 0.6325, 0.5866, 0.6325, 0.6139, 0.5981, 0.6135, 0.3628, 0.559, 0.3795, 0.5606, 0.3795, 0.6143, 0.3628, 0.6144, 0.5623, 0.575, 0.5981, 0.5802, 0.5981, 0.6135, 0.5623, 0.6133, 0.3522, 0.5577, 0.3628, 0.559, 0.3628, 0.6144, 0.3522, 0.6144, 0.5261, 0.5706, 0.5623, 0.575, 0.5623, 0.6133, 0.5261, 0.6132, 0.7721, 0.5916, 0.7724, 0.5817, 0.7743, 0.5915, 0.4926, 0.5692, 0.5261, 0.5706, 0.5261, 0.6132, 0.4926, 0.6136, 0.7715, 0.6229, 0.7721, 0.5916, 0.7743, 0.5915, 0.7803, 0.6224, 0.4926, 0.6136, 0.5261, 0.6132, 0.5278, 0.6561, 0.4944, 0.6584, 0.7803, 0.6224, 0.7743, 0.5915, 0.7763, 0.591, 0.7889, 0.6204, 0.4597, 0.6139, 0.4926, 0.6136, 0.4944, 0.6584, 0.4617, 0.661, 0.7855, 0.6461, 0.7803, 0.6224, 0.7889, 0.6204, 0.7991, 0.6429, 0.429, 0.6141, 0.4597, 0.6139, 0.4617, 0.661, 0.4311, 0.6637, 0.7936, 0.6838, 0.7855, 0.6461, 0.7991, 0.6429, 0.8151, 0.6787, 0.4022, 0.6143, 0.429, 0.6141, 0.4311, 0.6637, 0.4043, 0.6661, 0.8019, 0.7213, 0.7936, 0.6838, 0.8151, 0.6787, 0.8312, 0.7143, 0.3795, 0.6143, 0.4022, 0.6143, 0.4043, 0.6661, 0.3817, 0.6685, 0.8092, 0.7518, 0.8019, 0.7213, 0.8312, 0.7143, 0.845, 0.7433, 0.3628, 0.6144, 0.3795, 0.6143, 0.3817, 0.6685, 0.3651, 0.6702, 0.5623, 0.6133, 0.5981, 0.6135, 0.5994, 0.647, 0.5639, 0.6518, 0.3522, 0.6144, 0.3628, 0.6144, 0.3651, 0.6702, 0.3545, 0.6715, 0.5261, 0.6132, 0.5623, 0.6133, 0.5639, 0.6518, 0.5278, 0.6561, 0.7743, 0.5915, 0.7724, 0.5817, 0.7763, 0.591, 0.3817, 0.6685, 0.4043, 0.6661, 0.4085, 0.7162, 0.3861, 0.7209, 0.845, 0.7433, 0.8312, 0.7143, 0.8585, 0.7022, 0.8782, 0.7286, 0.3651, 0.6702, 0.3817, 0.6685, 0.3861, 0.7209, 0.3696, 0.7242, 0.5639, 0.6518, 0.5994, 0.647, 0.6021, 0.6795, 0.567, 0.6892, 0.3545, 0.6715, 0.3651, 0.6702, 0.3696, 0.7242, 0.3591, 0.7268, 0.5278, 0.6561, 0.5639, 0.6518, 0.567, 0.6892, 0.5313, 0.6978, 0.7763, 0.591, 0.7724, 0.5817, 0.7782, 0.5901, 0.4944, 0.6584, 0.5278, 0.6561, 0.5313, 0.6978, 0.498, 0.7017, 0.7889, 0.6204, 0.7763, 0.591, 0.7782, 0.5901, 0.7969, 0.6168, 0.4617, 0.661, 0.4944, 0.6584, 0.498, 0.7017, 0.4654, 0.7066, 0.7991, 0.6429, 0.7889, 0.6204, 0.7969, 0.6168, 0.8117, 0.6373, 0.4311, 0.6637, 0.4617, 0.661, 0.4654, 0.7066, 0.435, 0.7118, 0.8151, 0.6787, 0.7991, 0.6429, 0.8117, 0.6373, 0.835, 0.6699, 0.4043, 0.6661, 0.4311, 0.6637, 0.435, 0.7118, 0.4085, 0.7162, 0.8312, 0.7143, 0.8151, 0.6787, 0.835, 0.6699, 0.8585, 0.7022, 0.7969, 0.6168, 0.7782, 0.5901, 0.7799, 0.5889, 0.804, 0.612, 0.4654, 0.7066, 0.498, 0.7017, 0.5032, 0.742, 0.4709, 0.749, 0.8117, 0.6373, 0.7969, 0.6168, 0.804, 0.612, 0.8229, 0.6296, 0.435, 0.7118, 0.4654, 0.7066, 0.4709, 0.749, 0.4408, 0.7564, 0.835, 0.6699, 0.8117, 0.6373, 0.8229, 0.6296, 0.8527, 0.6577, 0.4085, 0.7162, 0.435, 0.7118, 0.4408, 0.7564, 0.4145, 0.7628, 0.8585, 0.7022, 0.835, 0.6699, 0.8527, 0.6577, 0.8827, 0.6855, 0.3861, 0.7209, 0.4085, 0.7162, 0.4145, 0.7628, 0.3924, 0.7697, 0.8782, 0.7286, 0.8585, 0.7022, 0.8827, 0.6855, 0.9077, 0.7083, 0.3696, 0.7242, 0.3861, 0.7209, 0.3924, 0.7697, 0.3761, 0.7745, 0.567, 0.6892, 0.6021, 0.6795, 0.606, 0.7097, 0.5715, 0.7239, 0.3591, 0.7268, 0.3696, 0.7242, 0.3761, 0.7745, 0.3658, 0.7782, 0.5313, 0.6978, 0.567, 0.6892, 0.5715, 0.7239, 0.5363, 0.7364, 0.7782, 0.5901, 0.7724, 0.5817, 0.7799, 0.5889, 0.498, 0.7017, 0.5313, 0.6978, 0.5363, 0.7364, 0.5032, 0.742, 0.9077, 0.7083, 0.8827, 0.6855, 0.9028, 0.6649, 0.9322, 0.6831, 0.4093, 0.005158, 0.4255, 0.01172, 0.4043, 0.05044, 0.3875, 0.04507, 0.6, 0.07365, 0.6357, 0.09353, 0.6227, 0.1175, 0.5849, 0.1012, 0.3988, 0.0, 0.4093, 0.005158, 0.3875, 0.04507, 0.3766, 0.04084, 0.5643, 0.0563, 0.6, 0.07365, 0.5849, 0.1012, 0.5475, 0.08701, 0.7799, 0.5889, 0.7724, 0.5817, 0.7813, 0.5875, 0.5032, 0.742, 0.5363, 0.7364, 0.5427, 0.7707, 0.5098, 0.7776, 0.804, 0.612, 0.7799, 0.5889, 0.7813, 0.5875, 0.8098, 0.6059, 0.4709, 0.749, 0.5032, 0.742, 0.5098, 0.7776, 0.4779, 0.7865, 0.8229, 0.6296, 0.804, 0.612, 0.8098, 0.6059, 0.8322, 0.6201, 0.4408, 0.7564, 0.4709, 0.749, 0.4779, 0.7865, 0.4482, 0.796, 0.8527, 0.6577, 0.8229, 0.6296, 0.8322, 0.6201, 0.8675, 0.6425, 0.4145, 0.7628, 0.4408, 0.7564, 0.4482, 0.796, 0.4222, 0.8041, 0.8827, 0.6855, 0.8527, 0.6577, 0.8675, 0.6425, 0.9028, 0.6649, 0.4255, 0.01172, 0.4475, 0.02117, 0.4273, 0.05819, 0.4043, 0.05044, 0.4291, 0.8225, 0.4607, 0.8272, 0.5037, 0.9922, 0.4715, 0.9871, 0.8322, 0.6201, 0.8098, 0.6059, 0.8143, 0.599, 0.8393, 0.6091, 0.3996, 0.8163, 0.4291, 0.8225, 0.4715, 0.9871, 0.4414, 0.9803, 0.8675, 0.6425, 0.8322, 0.6201, 0.8393, 0.6091, 0.8787, 0.6251, 0.3739, 0.8112, 0.3996, 0.8163, 0.4414, 0.9803, 0.4151, 0.9748, 0.9028, 0.6649, 0.8675, 0.6425, 0.8787, 0.6251, 0.9181, 0.6411, 0.3522, 0.8041, 0.3739, 0.8112, 0.4151, 0.9748, 0.3928, 0.9672, 0.6227, 0.1175, 0.6604, 0.1369, 0.652, 0.16, 0.6124, 0.1456, 0.03007, 0.515, 0.03889, 0.5197, 0.2153, 0.5675, 0.02387, 0.5643, 0.5849, 0.1012, 0.6227, 0.1175, 0.6124, 0.1456, 0.5973, 0.1266, 0.3766, 0.04084, 0.3875, 0.04507, 0.3818, 0.09369, 0.3704, 0.09056, 0.493, 0.8291, 0.5275, 0.8434, 0.5365, 0.8566, 0.5365, 0.9945, 0.7813, 0.5875, 0.7724, 0.5817, 0.7824, 0.5858, 0.4607, 0.8272, 0.493, 0.8291, 0.5365, 0.9945, 0.5037, 0.9922, 0.8098, 0.6059, 0.7813, 0.5875, 0.7824, 0.5858, 0.8143, 0.599, 0.02387, 0.5643, 0.2153, 0.5675, 0.198, 0.6195, 0.006026, 0.6178, 0.01928, 1.0, 0.01017, 0.9805, 0.0, 0.9483, 0.1793, 0.9543, 0.3704, 0.09056, 0.3818, 0.09369, 0.37, 0.1456, 0.3583, 0.1436, 0.177, 1.0, 0.01928, 1.0, 0.1793, 0.9543, 0.1639, 0.9588, 0.7824, 0.5858, 0.7724, 0.5817, 0.7831, 0.584, 0.7595, 0.7715, 0.792, 0.7745, 0.7851, 0.8148, 0.7523, 0.8135, 0.8143, 0.599, 0.7824, 0.5858, 0.7831, 0.584, 0.8172, 0.5913, 0.7266, 0.7673, 0.7595, 0.7715, 0.7523, 0.8135, 0.7191, 0.8115, 0.8393, 0.6091, 0.8143, 0.599, 0.8172, 0.5913, 0.8438, 0.597, 0.6953, 0.7626, 0.7266, 0.7673, 0.7191, 0.8115, 0.6874, 0.8091, 0.8787, 0.6251, 0.8393, 0.6091, 0.8438, 0.597, 0.8859, 0.606, 0.6681, 0.7586, 0.6953, 0.7626, 0.6874, 0.8091, 0.6598, 0.8071, 0.9181, 0.6411, 0.8787, 0.6251, 0.8859, 0.606, 0.928, 0.615, 0.6441, 0.7539, 0.6681, 0.7586, 0.6598, 0.8071, 0.6354, 0.8046, 0.6124, 0.1456, 0.652, 0.16, 0.6462, 0.1856, 0.6053, 0.1768, 0.6874, 0.8091, 0.7191, 0.8115, 0.7165, 0.858, 0.6847, 0.8581, 0.8859, 0.606, 0.8438, 0.597, 0.8457, 0.5844, 0.889, 0.586, 0.6598, 0.8071, 0.6874, 0.8091, 0.6847, 0.8581, 0.6569, 0.8583, 0.928, 0.615, 0.8859, 0.606, 0.889, 0.586, 0.9322, 0.5876, 0.6354, 0.8046, 0.6598, 0.8071, 0.6569, 0.8583, 0.6325, 0.8582, 0.6053, 0.1768, 0.6462, 0.1856, 0.6432, 0.2127, 0.6273, 0.212, 0.006026, 0.6178, 0.198, 0.6195, 0.1921, 0.6735, 0.0, 0.6735, 0.1793, 0.9543, 0.0, 0.9483, 0.01839, 0.9148, 0.1755, 0.9158, 0.3583, 0.1436, 0.37, 0.1456, 0.364, 0.2005, 0.3522, 0.1999, 0.7851, 0.8148, 0.8251, 0.8195, 0.823, 0.8576, 0.7828, 0.8572, 0.7831, 0.584, 0.7724, 0.5817, 0.7834, 0.5821, 0.7523, 0.8135, 0.7851, 0.8148, 0.7828, 0.8572, 0.7499, 0.8577, 0.8172, 0.5913, 0.7831, 0.584, 0.7834, 0.5821, 0.8184, 0.5834, 0.7191, 0.8115, 0.7523, 0.8135, 0.7499, 0.8577, 0.7165, 0.858, 0.8438, 0.597, 0.8172, 0.5913, 0.8184, 0.5834, 0.8457, 0.5844, 0.3522, 0.1999, 0.364, 0.2005, 0.364, 0.2564, 0.3522, 0.2571, 0.7828, 0.8572, 0.823, 0.8576, 0.8251, 0.8962, 0.7851, 0.9002, 0.7834, 0.5821, 0.7724, 0.5817, 0.7833, 0.5802, 0.7499, 0.8577, 0.7828, 0.8572, 0.7851, 0.9002, 0.7523, 0.9025, 0.8184, 0.5834, 0.7834, 0.5821, 0.7833, 0.5802, 0.8179, 0.5753, 0.7165, 0.858, 0.7499, 0.8577, 0.7523, 0.9025, 0.7191, 0.9051, 0.8457, 0.5844, 0.8184, 0.5834, 0.8179, 0.5753, 0.8449, 0.5717, 0.6847, 0.8581, 0.7165, 0.858, 0.7191, 0.9051, 0.6874, 0.9078, 0.889, 0.586, 0.8457, 0.5844, 0.8449, 0.5717, 0.8876, 0.5658, 0.6569, 0.8583, 0.6847, 0.8581, 0.6874, 0.9078, 0.6598, 0.9101, 0.9322, 0.5876, 0.889, 0.586, 0.8876, 0.5658, 0.9304, 0.5601, 0.6325, 0.8582, 0.6569, 0.8583, 0.6598, 0.9101, 0.6354, 0.9124, 0.6273, 0.212, 0.6432, 0.2127, 0.6432, 0.2403, 0.6273, 0.2456, 0.0, 0.6735, 0.1921, 0.6735, 0.198, 0.7275, 0.006026, 0.7291, 0.1755, 0.9158, 0.01839, 0.9148, 0.02214, 0.8814, 0.1798, 0.8773, 0.8876, 0.5658, 0.8449, 0.5717, 0.8414, 0.5593, 0.882, 0.5463, 0.6598, 0.9101, 0.6874, 0.9078, 0.6953, 0.9562, 0.6681, 0.9605, 0.9304, 0.5601, 0.8876, 0.5658, 0.882, 0.5463, 0.9227, 0.5334, 0.6354, 0.9124, 0.6598, 0.9101, 0.6681, 0.9605, 0.6441, 0.9652, 0.6273, 0.2456, 0.6432, 0.2403, 0.6462, 0.2673, 0.6047, 0.277, 0.006026, 0.7291, 0.198, 0.7275, 0.2153, 0.7794, 0.02387, 0.7826, 0.1798, 0.8773, 0.02214, 0.8814, 0.02076, 0.8493, 0.02258, 0.8322, 0.3522, 0.2571, 0.364, 0.2564, 0.37, 0.3112, 0.3583, 0.3131, 0.1646, 0.8731, 0.1798, 0.8773, 0.02258, 0.8322, 0.1782, 0.8319, 0.7833, 0.5802, 0.7724, 0.5817, 0.7827, 0.5783, 0.7523, 0.9025, 0.7851, 0.9002, 0.792, 0.9421, 0.7595, 0.9461, 0.8179, 0.5753, 0.7833, 0.5802, 0.7827, 0.5783, 0.8156, 0.5675, 0.7191, 0.9051, 0.7523, 0.9025, 0.7595, 0.9461, 0.7266, 0.951, 0.8449, 0.5717, 0.8179, 0.5753, 0.8156, 0.5675, 0.8414, 0.5593, 0.6874, 0.9078, 0.7191, 0.9051, 0.7266, 0.951, 0.6953, 0.9562, 0.8295, 0.7539, 0.9768, 0.7762, 0.9913, 0.791, 1.0, 0.8245, 0.7827, 0.5783, 0.7724, 0.5817, 0.7818, 0.5766, 0.8257, 0.7835, 0.8295, 0.7539, 1.0, 0.8245, 0.9959, 0.8536, 0.8156, 0.5675, 0.7827, 0.5783, 0.7818, 0.5766, 0.8118, 0.5603, 0.8251, 0.8131, 0.8257, 0.7835, 0.9959, 0.8536, 0.9949, 0.8826, 0.8414, 0.5593, 0.8156, 0.5675, 0.8118, 0.5603, 0.8352, 0.5479, 0.8265, 0.8412, 0.8251, 0.8131, 0.9949, 0.8826, 0.9959, 0.91, 0.882, 0.5463, 0.8414, 0.5593, 0.8352, 0.5479, 0.8723, 0.5282, 0.8275, 0.8657, 0.8265, 0.8412, 0.9959, 0.91, 0.9965, 0.9339, 0.9227, 0.5334, 0.882, 0.5463, 0.8723, 0.5282, 0.9094, 0.5086, 0.8314, 0.887, 0.8275, 0.8657, 0.9965, 0.9339, 1.0, 0.9546, 0.6047, 0.277, 0.6462, 0.2673, 0.652, 0.2927, 0.6124, 0.3073, 0.02387, 0.7826, 0.2153, 0.7794, 0.03889, 0.8273, 0.03007, 0.8319, 0.5932, 0.294, 0.6047, 0.277, 0.6124, 0.3073, 0.5731, 0.3194, 0.3583, 0.3131, 0.37, 0.3112, 0.3704, 0.3608, 0.359, 0.364, 0.4114, 0.3511, 0.4384, 0.3459, 0.4536, 0.387, 0.4273, 0.3939, 0.9094, 0.5086, 0.8723, 0.5282, 0.8589, 0.5121, 0.8911, 0.4866, 0.3877, 0.3568, 0.4114, 0.3511, 0.4273, 0.3939, 0.4043, 0.4017, 0.6124, 0.3073, 0.652, 0.2927, 0.6604, 0.3155, 0.6227, 0.335, 0.3704, 0.3608, 0.3877, 0.3568, 0.4043, 0.4017, 0.3875, 0.407, 0.5731, 0.3194, 0.6124, 0.3073, 0.6227, 0.335, 0.5849, 0.3514, 0.359, 0.364, 0.3704, 0.3608, 0.3875, 0.407, 0.3766, 0.4112, 0.5343, 0.33, 0.5731, 0.3194, 0.5849, 0.3514, 0.5475, 0.3656, 0.7818, 0.5766, 0.7724, 0.5817, 0.7805, 0.575, 0.502, 0.3343, 0.5343, 0.33, 0.5475, 0.3656, 0.5157, 0.3713, 0.8118, 0.5603, 0.7818, 0.5766, 0.7805, 0.575, 0.8064, 0.5538, 0.4694, 0.3398, 0.502, 0.3343, 0.5157, 0.3713, 0.4838, 0.3788, 0.8352, 0.5479, 0.8118, 0.5603, 0.8064, 0.5538, 0.8268, 0.5377, 0.4384, 0.3459, 0.4694, 0.3398, 0.4838, 0.3788, 0.4536, 0.387, 0.8723, 0.5282, 0.8352, 0.5479, 0.8268, 0.5377, 0.8589, 0.5121, 0.7805, 0.575, 0.7724, 0.5817, 0.7789, 0.5737, 0.8087, 0.03388, 0.8419, 0.03888, 0.8377, 0.07763, 0.8044, 0.07424, 0.8064, 0.5538, 0.7805, 0.575, 0.7789, 0.5737, 0.7998, 0.5485, 0.7763, 0.02745, 0.8087, 0.03388, 0.8044, 0.07424, 0.7717, 0.06991, 0.8268, 0.5377, 0.8064, 0.5538, 0.7998, 0.5485, 0.8163, 0.5293, 0.7461, 0.02049, 0.7763, 0.02745, 0.7717, 0.06991, 0.7412, 0.06524, 0.8589, 0.5121, 0.8268, 0.5377, 0.8163, 0.5293, 0.8423, 0.4987, 0.7196, 0.01456, 0.7461, 0.02049, 0.7412, 0.06524, 0.7146, 0.06126, 0.8911, 0.4866, 0.8589, 0.5121, 0.8423, 0.4987, 0.8684, 0.4684, 0.6974, 0.008059, 0.7196, 0.01456, 0.7146, 0.06126, 0.6921, 0.05691, 0.9179, 0.466, 0.8911, 0.4866, 0.8684, 0.4684, 0.8903, 0.4437, 0.681, 0.003542, 0.6974, 0.008059, 0.6921, 0.05691, 0.6755, 0.05388, 0.5849, 0.3514, 0.6227, 0.335, 0.6357, 0.3586, 0.6, 0.3784, 0.6706, 0.0, 0.681, 0.003542, 0.6755, 0.05388, 0.665, 0.05151, 0.8419, 0.03888, 0.8774, 0.05081, 0.8736, 0.0856, 0.8377, 0.07763, 0.8684, 0.4684, 0.8423, 0.4987, 0.8231, 0.4885, 0.8423, 0.4544, 0.6921, 0.05691, 0.7146, 0.06126, 0.7115, 0.1115, 0.6888, 0.1094, 0.8903, 0.4437, 0.8684, 0.4684, 0.8423, 0.4544, 0.8584, 0.4268, 0.6755, 0.05388, 0.6921, 0.05691, 0.6888, 0.1094, 0.6722, 0.108, 0.8736, 0.0856, 0.9089, 0.09469, 0.9069, 0.1272, 0.8713, 0.123, 0.665, 0.05151, 0.6755, 0.05388, 0.6722, 0.108, 0.6616, 0.1069, 0.8377, 0.07763, 0.8736, 0.0856, 0.8713, 0.123, 0.8352, 0.1193, 0.7789, 0.5737, 0.7724, 0.5817, 0.7771, 0.5728, 0.8044, 0.07424, 0.8377, 0.07763, 0.8352, 0.1193, 0.8017, 0.1176, 0.7998, 0.5485, 0.7789, 0.5737, 0.7771, 0.5728, 0.7921, 0.5444, 0.7717, 0.06991, 0.8044, 0.07424, 0.8017, 0.1176, 0.7689, 0.1156, 0.8163, 0.5293, 0.7998, 0.5485, 0.7921, 0.5444, 0.8042, 0.5228, 0.7412, 0.06524, 0.7717, 0.06991, 0.7689, 0.1156, 0.7382, 0.1134, 0.8423, 0.4987, 0.8163, 0.5293, 0.8042, 0.5228, 0.8231, 0.4885, 0.7146, 0.06126, 0.7412, 0.06524, 0.7382, 0.1134, 0.7115, 0.1115, 0.8017, 0.1176, 0.8352, 0.1193, 0.8343, 0.1623, 0.8008, 0.1624, 0.7921, 0.5444, 0.7771, 0.5728, 0.7751, 0.5721, 0.7838, 0.5418, 0.7689, 0.1156, 0.8017, 0.1176, 0.8008, 0.1624, 0.7679, 0.1627, 0.8042, 0.5228, 0.7921, 0.5444, 0.7838, 0.5418, 0.791, 0.5187, 0.7382, 0.1134, 0.7689, 0.1156, 0.7679, 0.1627, 0.7372, 0.163, 0.8231, 0.4885, 0.8042, 0.5228, 0.791, 0.5187, 0.8022, 0.4819, 0.7115, 0.1115, 0.7382, 0.1134, 0.7372, 0.163, 0.7104, 0.1633, 0.8423, 0.4544, 0.8231, 0.4885, 0.8022, 0.4819, 0.8136, 0.4454, 0.6888, 0.1094, 0.7115, 0.1115, 0.7104, 0.1633, 0.6877, 0.1636, 0.9069, 0.1272, 0.9411, 0.1322, 0.9406, 0.1597, 0.9062, 0.1608, 0.6722, 0.108, 0.6888, 0.1094, 0.6877, 0.1636, 0.671, 0.1638, 0.8713, 0.123, 0.9069, 0.1272, 0.9062, 0.1608, 0.8705, 0.1616, 0.6616, 0.1069, 0.6722, 0.108, 0.671, 0.1638, 0.6604, 0.164, 0.8352, 0.1193, 0.8713, 0.123, 0.8705, 0.1616, 0.8343, 0.1623, 0.7771, 0.5728, 0.7724, 0.5817, 0.7751, 0.5721, 0.6877, 0.1636, 0.7104, 0.1633, 0.7115, 0.2146, 0.6888, 0.2174, 0.9062, 0.1608, 0.9406, 0.1597, 0.9411, 0.1871, 0.9069, 0.1941, 0.671, 0.1638, 0.6877, 0.1636, 0.6888, 0.2174, 0.6722, 0.2192, 0.8705, 0.1616, 0.9062, 0.1608, 0.9069, 0.1941, 0.8713, 0.1999, 0.6604, 0.164, 0.671, 0.1638, 0.6722, 0.2192, 0.6616, 0.2207, 0.8343, 0.1623, 0.8705, 0.1616, 0.8713, 0.1999, 0.8352, 0.2049, 0.7751, 0.5721, 0.7724, 0.5817, 0.773, 0.5719, 0.8008, 0.1624, 0.8343, 0.1623, 0.8352, 0.2049, 0.8017, 0.2068, 0.7838, 0.5418, 0.7751, 0.5721, 0.773, 0.5719, 0.775, 0.5407, 0.7679, 0.1627, 0.8008, 0.1624, 0.8017, 0.2068, 0.7689, 0.2094, 0.791, 0.5187, 0.7838, 0.5418, 0.775, 0.5407, 0.7771, 0.517, 0.7372, 0.163, 0.7679, 0.1627, 0.7689, 0.2094, 0.7382, 0.2122, 0.8022, 0.4819, 0.791, 0.5187, 0.7771, 0.517, 0.7802, 0.4792, 0.7104, 0.1633, 0.7372, 0.163, 0.7382, 0.2122, 0.7115, 0.2146, 0.8136, 0.4454, 0.8022, 0.4819, 0.7802, 0.4792, 0.7835, 0.4417, 0.7689, 0.2094, 0.8017, 0.2068, 0.8044, 0.2492, 0.7717, 0.254, 0.7771, 0.517, 0.775, 0.5407, 0.7661, 0.5412, 0.7631, 0.5177, 0.7382, 0.2122, 0.7689, 0.2094, 0.7717, 0.254, 0.7412, 0.2592, 0.7802, 0.4792, 0.7771, 0.517, 0.7631, 0.5177, 0.758, 0.4804, 0.7115, 0.2146, 0.7382, 0.2122, 0.7412, 0.2592, 0.7146, 0.2636, 0.7835, 0.4417, 0.7802, 0.4792, 0.758, 0.4804, 0.7533, 0.4434, 0.6888, 0.2174, 0.7115, 0.2146, 0.7146, 0.2636, 0.6921, 0.2686, 0.7869, 0.4112, 0.7835, 0.4417, 0.7533, 0.4434, 0.75, 0.4133, 0.6722, 0.2192, 0.6888, 0.2174, 0.6921, 0.2686, 0.6755, 0.272, 0.8713, 0.1999, 0.9069, 0.1941, 0.9089, 0.2258, 0.8736, 0.2364, 0.6616, 0.2207, 0.6722, 0.2192, 0.6755, 0.272, 0.665, 0.2748, 0.8352, 0.2049, 0.8713, 0.1999, 0.8736, 0.2364, 0.8377, 0.2455, 0.773, 0.5719, 0.7724, 0.5817, 0.7709, 0.572, 0.8017, 0.2068, 0.8352, 0.2049, 0.8377, 0.2455, 0.8044, 0.2492, 0.775, 0.5407, 0.773, 0.5719, 0.7709, 0.572, 0.7661, 0.5412, 0.6755, 0.272, 0.6921, 0.2686, 0.6974, 0.3154, 0.681, 0.3203, 0.8736, 0.2364, 0.9089, 0.2258, 0.9122, 0.2548, 0.8774, 0.2697, 0.665, 0.2748, 0.6755, 0.272, 0.681, 0.3203, 0.6706, 0.3241, 0.8377, 0.2455, 0.8736, 0.2364, 0.8774, 0.2697, 0.8419, 0.2827, 0.7709, 0.572, 0.7724, 0.5817, 0.7688, 0.5725, 0.8044, 0.2492, 0.8377, 0.2455, 0.8419, 0.2827, 0.8087, 0.2878, 0.7661, 0.5412, 0.7709, 0.572, 0.7688, 0.5725, 0.7575, 0.5432, 0.7717, 0.254, 0.8044, 0.2492, 0.8087, 0.2878, 0.7763, 0.2946, 0.7631, 0.5177, 0.7661, 0.5412, 0.7575, 0.5432, 0.7495, 0.521, 0.7412, 0.2592, 0.7717, 0.254, 0.7763, 0.2946, 0.7461, 0.3021, 0.758, 0.4804, 0.7631, 0.5177, 0.7495, 0.521, 0.7365, 0.4855, 0.7146, 0.2636, 0.7412, 0.2592, 0.7461, 0.3021, 0.7196, 0.3084, 0.7533, 0.4434, 0.758, 0.4804, 0.7365, 0.4855, 0.7239, 0.4504, 0.6921, 0.2686, 0.7146, 0.2636, 0.7196, 0.3084, 0.6974, 0.3154, 0.75, 0.4133, 0.7533, 0.4434, 0.7239, 0.4504, 0.7143, 0.4218, 0.7495, 0.521, 0.7575, 0.5432, 0.7496, 0.5467, 0.7369, 0.5265, 0.7461, 0.3021, 0.7763, 0.2946, 0.7825, 0.3299, 0.7526, 0.3392, 0.7365, 0.4855, 0.7495, 0.521, 0.7369, 0.5265, 0.7165, 0.4943, 0.7196, 0.3084, 0.7461, 0.3021, 0.7526, 0.3392, 0.7264, 0.3471, 0.7239, 0.4504, 0.7365, 0.4855, 0.7165, 0.4943, 0.6966, 0.4624, 0.6974, 0.3154, 0.7196, 0.3084, 0.7264, 0.3471, 0.7045, 0.3559, 0.7143, 0.4218, 0.7239, 0.4504, 0.6966, 0.4624, 0.681, 0.4365, 0.681, 0.3203, 0.6974, 0.3154, 0.7045, 0.3559, 0.6883, 0.362, 0.07337, 0.4314, 0.03999, 0.4087, 0.05598, 0.39, 0.09175, 0.4099, 0.2647, 0.515, 0.2549, 0.5091, 0.2815, 0.478, 0.2919, 0.4832, 0.8419, 0.2827, 0.8774, 0.2697, 0.8824, 0.2986, 0.8476, 0.3148, 0.7688, 0.5725, 0.7724, 0.5817, 0.7669, 0.5733, 0.8087, 0.2878, 0.8419, 0.2827, 0.8476, 0.3148, 0.8146, 0.3213, 0.7575, 0.5432, 0.7688, 0.5725, 0.7669, 0.5733, 0.7496, 0.5467, 0.7763, 0.2946, 0.8087, 0.2878, 0.8146, 0.3213, 0.7825, 0.3299, 0.09175, 0.4099, 0.05598, 0.39, 0.06957, 0.3662, 0.1074, 0.3826, 0.2919, 0.4832, 0.2815, 0.478, 0.3041, 0.4385, 0.3151, 0.4427, 0.1274, 0.4272, 0.09175, 0.4099, 0.1074, 0.3826, 0.1448, 0.3968, 0.7669, 0.5733, 0.7724, 0.5817, 0.7652, 0.5745, 0.1582, 0.4343, 0.1274, 0.4272, 0.1448, 0.3968, 0.1764, 0.4026, 0.7496, 0.5467, 0.7669, 0.5733, 0.7652, 0.5745, 0.7425, 0.5516, 0.189, 0.4435, 0.1582, 0.4343, 0.1764, 0.4026, 0.2081, 0.4102, 0.7369, 0.5265, 0.7496, 0.5467, 0.7425, 0.5516, 0.7258, 0.5342, 0.2181, 0.4535, 0.189, 0.4435, 0.2081, 0.4102, 0.2382, 0.4184, 0.7165, 0.4943, 0.7369, 0.5265, 0.7258, 0.5342, 0.6988, 0.5065, 0.2434, 0.462, 0.2181, 0.4535, 0.2382, 0.4184, 0.2644, 0.4254, 0.6966, 0.4624, 0.7165, 0.4943, 0.6988, 0.5065, 0.6725, 0.4791, 0.2654, 0.4715, 0.2434, 0.462, 0.2644, 0.4254, 0.2873, 0.4331, 0.05598, 0.39, 0.02046, 0.3663, 0.03162, 0.3468, 0.06957, 0.3662, 0.2815, 0.478, 0.2654, 0.4715, 0.2873, 0.4331, 0.3041, 0.4385, 0.2382, 0.4184, 0.2081, 0.4102, 0.2231, 0.3709, 0.254, 0.377, 0.6988, 0.5065, 0.7258, 0.5342, 0.7165, 0.5438, 0.6841, 0.5217, 0.2644, 0.4254, 0.2382, 0.4184, 0.254, 0.377, 0.2809, 0.3822, 0.6725, 0.4791, 0.6988, 0.5065, 0.6841, 0.5217, 0.6523, 0.4998, 0.2873, 0.4331, 0.2644, 0.4254, 0.2809, 0.3822, 0.3046, 0.388, 0.06957, 0.3662, 0.03162, 0.3468, 0.04039, 0.3238, 0.08026, 0.3383, 0.3041, 0.4385, 0.2873, 0.4331, 0.3046, 0.388, 0.3219, 0.392, 0.1074, 0.3826, 0.06957, 0.3662, 0.08026, 0.3383, 0.1197, 0.3504, 0.3151, 0.4427, 0.3041, 0.4385, 0.3219, 0.392, 0.3333, 0.3951, 0.1448, 0.3968, 0.1074, 0.3826, 0.1197, 0.3504, 0.1585, 0.361, 0.7652, 0.5745, 0.7724, 0.5817, 0.7638, 0.5759, 0.1764, 0.4026, 0.1448, 0.3968, 0.1585, 0.361, 0.1906, 0.3653, 0.7425, 0.5516, 0.7652, 0.5745, 0.7638, 0.5759, 0.7366, 0.5577, 0.2081, 0.4102, 0.1764, 0.4026, 0.1906, 0.3653, 0.2231, 0.3709, 0.7258, 0.5342, 0.7425, 0.5516, 0.7366, 0.5577, 0.7165, 0.5438, 0.3333, 0.3951, 0.3219, 0.392, 0.3341, 0.3403, 0.3458, 0.3422, 0.1585, 0.361, 0.1197, 0.3504, 0.1281, 0.3147, 0.1679, 0.3212, 0.7638, 0.5759, 0.7724, 0.5817, 0.7627, 0.5776, 0.1906, 0.3653, 0.1585, 0.361, 0.1679, 0.3212, 0.2004, 0.3239, 0.7366, 0.5577, 0.7638, 0.5759, 0.7627, 0.5776, 0.7321, 0.5646, 0.2231, 0.3709, 0.1906, 0.3653, 0.2004, 0.3239, 0.2334, 0.3273, 0.2195, 0.515, 0.2446, 0.5262, 0.2428, 0.5337, 0.2167, 0.5267, 0.254, 0.377, 0.2231, 0.3709, 0.2334, 0.3273, 0.2649, 0.3311, 0.6841, 0.5217, 0.7165, 0.5438, 0.7094, 0.5548, 0.6729, 0.5391, 0.2809, 0.3822, 0.254, 0.377, 0.2649, 0.3311, 0.2923, 0.3343, 0.04039, 0.3238, 0.0, 0.306, 0.004422, 0.2874, 0.04643, 0.2983, 0.3046, 0.388, 0.2809, 0.3822, 0.2923, 0.3343, 0.3165, 0.3378, 0.08026, 0.3383, 0.04039, 0.3238, 0.04643, 0.2983, 0.08762, 0.3072, 0.3219, 0.392, 0.3046, 0.388, 0.3165, 0.3378, 0.3341, 0.3403, 0.1197, 0.3504, 0.08026, 0.3383, 0.08762, 0.3072, 0.1281, 0.3147, 0.6729, 0.5391, 0.7094, 0.5548, 0.7048, 0.5668, 0.6656, 0.5582, 0.2923, 0.3343, 0.2649, 0.3311, 0.2704, 0.2823, 0.2981, 0.2834, 0.04643, 0.2983, 0.004422, 0.2874, 0.006677, 0.2676, 0.04951, 0.2713, 0.3165, 0.3378, 0.2923, 0.3343, 0.2981, 0.2834, 0.3225, 0.2846, 0.08762, 0.3072, 0.04643, 0.2983, 0.04951, 0.2713, 0.09137, 0.2743, 0.3341, 0.3403, 0.3165, 0.3378, 0.3225, 0.2846, 0.3404, 0.2854, 0.1281, 0.3147, 0.08762, 0.3072, 0.09137, 0.2743, 0.1325, 0.2768, 0.3458, 0.3422, 0.3341, 0.3403, 0.3404, 0.2854, 0.3522, 0.2861, 0.1679, 0.3212, 0.1281, 0.3147, 0.1325, 0.2768, 0.1727, 0.279, 0.7627, 0.5776, 0.7724, 0.5817, 0.762, 0.5794, 0.2004, 0.3239, 0.1679, 0.3212, 0.1727, 0.279, 0.2054, 0.2799, 0.7321, 0.5646, 0.7627, 0.5776, 0.762, 0.5794, 0.7292, 0.5722, 0.2334, 0.3273, 0.2004, 0.3239, 0.2054, 0.2799, 0.2387, 0.2811, 0.2167, 0.5267, 0.2428, 0.5337, 0.2419, 0.5416, 0.2153, 0.5392, 0.2649, 0.3311, 0.2334, 0.3273, 0.2387, 0.2811, 0.2704, 0.2823, 0.1727, 0.279, 0.1325, 0.2768, 0.1325, 0.2382, 0.1727, 0.236, 0.762, 0.5794, 0.7724, 0.5817, 0.7617, 0.5813, 0.2054, 0.2799, 0.1727, 0.279, 0.1727, 0.236, 0.2054, 0.2351, 0.7292, 0.5722, 0.762, 0.5794, 0.7617, 0.5813, 0.728, 0.5802, 0.2387, 0.2811, 0.2054, 0.2799, 0.2054, 0.2351, 0.2387, 0.2339, 0.2153, 0.5392, 0.2419, 0.5416, 0.2419, 0.5496, 0.2153, 0.552, 0.2704, 0.2823, 0.2387, 0.2811, 0.2387, 0.2339, 0.2704, 0.2326, 0.6656, 0.5582, 0.7048, 0.5668, 0.7029, 0.5795, 0.6626, 0.5782, 0.2981, 0.2834, 0.2704, 0.2823, 0.2704, 0.2326, 0.2981, 0.2315, 0.04951, 0.2713, 0.006677, 0.2676, 0.006677, 0.2474, 0.04951, 0.2437, 0.3225, 0.2846, 0.2981, 0.2834, 0.2981, 0.2315, 0.3225, 0.2303, 0.09137, 0.2743, 0.04951, 0.2713, 0.04951, 0.2437, 0.09137, 0.2407, 0.3404, 0.2854, 0.3225, 0.2846, 0.3225, 0.2303, 0.3404, 0.2295, 0.1325, 0.2768, 0.09137, 0.2743, 0.09137, 0.2407, 0.1325, 0.2382, 0.3522, 0.2861, 0.3404, 0.2854, 0.3404, 0.2295, 0.3522, 0.2289, 0.2981, 0.2315, 0.2704, 0.2326, 0.2649, 0.1839, 0.2923, 0.1807, 0.04951, 0.2437, 0.006677, 0.2474, 0.004422, 0.2276, 0.04643, 0.2166, 0.3225, 0.2303, 0.2981, 0.2315, 0.2923, 0.1807, 0.3165, 0.1771, 0.09137, 0.2407, 0.04951, 0.2437, 0.04643, 0.2166, 0.08762, 0.2077, 0.3404, 0.2295, 0.3225, 0.2303, 0.3165, 0.1771, 0.3341, 0.1747, 0.1325, 0.2382, 0.09137, 0.2407, 0.08762, 0.2077, 0.1281, 0.2002, 0.3522, 0.2289, 0.3404, 0.2295, 0.3341, 0.1747, 0.3458, 0.1727, 0.1727, 0.236, 0.1325, 0.2382, 0.1281, 0.2002, 0.1679, 0.1937, 0.7617, 0.5813, 0.7724, 0.5817, 0.7619, 0.5833, 0.2054, 0.2351, 0.1727, 0.236, 0.1679, 0.1937, 0.2004, 0.1911, 0.728, 0.5802, 0.7617, 0.5813, 0.7619, 0.5833, 0.7286, 0.5883, 0.2387, 0.2339, 0.2054, 0.2351, 0.2004, 0.1911, 0.2334, 0.1876, 0.2153, 0.552, 0.2419, 0.5496, 0.2428, 0.5576, 0.2167, 0.5645, 0.2704, 0.2326, 0.2387, 0.2339, 0.2334, 0.1876, 0.2649, 0.1839, 0.6626, 0.5782, 0.7029, 0.5795, 0.7037, 0.5922, 0.6639, 0.5984, 0.2004, 0.1911, 0.1679, 0.1937, 0.1585, 0.154, 0.1906, 0.1496, 0.7286, 0.5883, 0.7619, 0.5833, 0.7624, 0.5851, 0.7308, 0.5961, 0.2334, 0.1876, 0.2004, 0.1911, 0.1906, 0.1496, 0.2231, 0.144, 0.2167, 0.5645, 0.2428, 0.5576, 0.2446, 0.565, 0.2195, 0.5763, 0.2649, 0.1839, 0.2334, 0.1876, 0.2231, 0.144, 0.254, 0.1379, 0.6639, 0.5984, 0.7037, 0.5922, 0.7073, 0.6045, 0.6696, 0.6179, 0.2923, 0.1807, 0.2649, 0.1839, 0.254, 0.1379, 0.2809, 0.1327, 0.04643, 0.2166, 0.004422, 0.2276, 2.949e-08, 0.2089, 0.04039, 0.1911, 0.3165, 0.1771, 0.2923, 0.1807, 0.2809, 0.1327, 0.3046, 0.127, 0.08762, 0.2077, 0.04643, 0.2166, 0.04039, 0.1911, 0.08026, 0.1767, 0.3341, 0.1747, 0.3165, 0.1771, 0.3046, 0.127, 0.3219, 0.123, 0.1281, 0.2002, 0.08762, 0.2077, 0.08026, 0.1767, 0.1197, 0.1645, 0.3458, 0.1727, 0.3341, 0.1747, 0.3219, 0.123, 0.3333, 0.1199, 0.1679, 0.1937, 0.1281, 0.2002, 0.1197, 0.1645, 0.1585, 0.154, 0.7619, 0.5833, 0.7724, 0.5817, 0.7624, 0.5851, 0.3046, 0.127, 0.2809, 0.1327, 0.2644, 0.08959, 0.2873, 0.08186, 0.08026, 0.1767, 0.04039, 0.1911, 0.03162, 0.1682, 0.06957, 0.1487, 0.3219, 0.123, 0.3046, 0.127, 0.2873, 0.08186, 0.3041, 0.07649, 0.1197, 0.1645, 0.08026, 0.1767, 0.06957, 0.1487, 0.1074, 0.1324, 0.3333, 0.1199, 0.3219, 0.123, 0.3041, 0.07649, 0.3151, 0.07227, 0.1585, 0.154, 0.1197, 0.1645, 0.1074, 0.1324, 0.1448, 0.1182, 0.7624, 0.5851, 0.7724, 0.5817, 0.7633, 0.5869, 0.1906, 0.1496, 0.1585, 0.154, 0.1448, 0.1182, 0.1764, 0.1124, 0.7308, 0.5961, 0.7624, 0.5851, 0.7633, 0.5869, 0.7347, 0.6033, 0.2231, 0.144, 0.1906, 0.1496, 0.1764, 0.1124, 0.2081, 0.1048, 0.7073, 0.6045, 0.7308, 0.5961, 0.7347, 0.6033, 0.7134, 0.616, 0.254, 0.1379, 0.2231, 0.144, 0.2081, 0.1048, 0.2382, 0.09658, 0.6696, 0.6179, 0.7073, 0.6045, 0.7134, 0.616, 0.6793, 0.6361, 0.2809, 0.1327, 0.254, 0.1379, 0.2382, 0.09658, 0.2644, 0.08959, 0.6325, 0.6312, 0.6696, 0.6179, 0.6793, 0.6361, 0.6457, 0.656, 0.7347, 0.6033, 0.7633, 0.5869, 0.7646, 0.5884, 0.74, 0.6098, 0.2081, 0.1048, 0.1764, 0.1124, 0.1582, 0.08065, 0.189, 0.07145, 0.7134, 0.616, 0.7347, 0.6033, 0.74, 0.6098, 0.7219, 0.6261, 0.2382, 0.09658, 0.2081, 0.1048, 0.189, 0.07145, 0.2181, 0.06142, 0.6793, 0.6361, 0.7134, 0.616, 0.7219, 0.6261, 0.6927, 0.6521, 0.2644, 0.08959, 0.2382, 0.09658, 0.2181, 0.06142, 0.2434, 0.05291, 0.6457, 0.656, 0.6793, 0.6361, 0.6927, 0.6521, 0.664, 0.678, 0.2873, 0.08186, 0.2644, 0.08959, 0.2434, 0.05291, 0.2654, 0.04348, 0.06957, 0.1487, 0.03162, 0.1682, 0.02046, 0.1487, 0.05598, 0.125, 0.3041, 0.07649, 0.2873, 0.08186, 0.2654, 0.04348, 0.2815, 0.03695, 0.1074, 0.1324, 0.06957, 0.1487, 0.05598, 0.125, 0.09175, 0.1051, 0.3151, 0.07227, 0.3041, 0.07649, 0.2815, 0.03695, 0.2919, 0.0318, 0.1448, 0.1182, 0.1074, 0.1324, 0.09175, 0.1051, 0.1274, 0.08774, 0.7633, 0.5869, 0.7724, 0.5817, 0.7646, 0.5884, 0.1764, 0.1124, 0.1448, 0.1182, 0.1274, 0.08774, 0.1582, 0.08065, 0.6413, 0.6991, 0.664, 0.678, 0.6867, 0.6963, 0.6689, 0.7214, 0.2815, 0.03695, 0.2654, 0.04348, 0.2396, 0.01333, 0.2549, 0.005878, 0.09175, 0.1051, 0.05598, 0.125, 0.03999, 0.1063, 0.07337, 0.0836, 0.2919, 0.0318, 0.2815, 0.03695, 0.2549, 0.005878, 0.2647, 0.0, 0.1274, 0.08774, 0.09175, 0.1051, 0.07337, 0.0836, 0.1069, 0.06382, 0.7646, 0.5884, 0.7724, 0.5817, 0.7662, 0.5897, 0.5098, 0.4273, 0.5427, 0.4344, 0.5363, 0.4604, 0.5032, 0.4545, 0.74, 0.6098, 0.7646, 0.5884, 0.7662, 0.5897, 0.7467, 0.6151, 0.189, 0.07145, 0.1582, 0.08065, 0.1369, 0.05574, 0.1665, 0.04524, 0.7219, 0.6261, 0.74, 0.6098, 0.7467, 0.6151, 0.7323, 0.6346, 0.2181, 0.06142, 0.189, 0.07145, 0.1665, 0.04524, 0.1944, 0.0338, 0.6927, 0.6521, 0.7219, 0.6261, 0.7323, 0.6346, 0.7093, 0.6655, 0.2434, 0.05291, 0.2181, 0.06142, 0.1944, 0.0338, 0.2188, 0.02409, 0.664, 0.678, 0.6927, 0.6521, 0.7093, 0.6655, 0.6867, 0.6963, 0.2654, 0.04348, 0.2434, 0.05291, 0.2188, 0.02409, 0.2396, 0.01333, 0.4709, 0.4465, 0.5032, 0.4545, 0.498, 0.4881, 0.4654, 0.4818, 0.7323, 0.6346, 0.7467, 0.6151, 0.7543, 0.6192, 0.7444, 0.641, 0.4408, 0.4377, 0.4709, 0.4465, 0.4654, 0.4818, 0.435, 0.4749, 0.7093, 0.6655, 0.7323, 0.6346, 0.7444, 0.641, 0.7284, 0.6757, 0.4145, 0.4302, 0.4408, 0.4377, 0.435, 0.4749, 0.4085, 0.469, 0.6867, 0.6963, 0.7093, 0.6655, 0.7284, 0.6757, 0.7129, 0.7102, 0.3924, 0.4217, 0.4145, 0.4302, 0.4085, 0.469, 0.3861, 0.4624, 0.6689, 0.7214, 0.6867, 0.6963, 0.7129, 0.7102, 0.7008, 0.7383, 0.3761, 0.4159, 0.3924, 0.4217, 0.3861, 0.4624, 0.3696, 0.4578, 0.5715, 0.4761, 0.606, 0.4942, 0.6021, 0.5194, 0.567, 0.505, 0.3658, 0.4112, 0.3761, 0.4159, 0.3696, 0.4578, 0.3591, 0.4541, 0.5363, 0.4604, 0.5715, 0.4761, 0.567, 0.505, 0.5313, 0.4927, 0.7662, 0.5897, 0.7724, 0.5817, 0.768, 0.5907, 0.5032, 0.4545, 0.5363, 0.4604, 0.5313, 0.4927, 0.498, 0.4881, 0.7467, 0.6151, 0.7662, 0.5897, 0.768, 0.5907, 0.7543, 0.6192, 0.3696, 0.4578, 0.3861, 0.4624, 0.3817, 0.5093, 0.3651, 0.5061, 0.567, 0.505, 0.6021, 0.5194, 0.5994, 0.5484, 0.5639, 0.5384, 0.3591, 0.4541, 0.3696, 0.4578, 0.3651, 0.5061, 0.3545, 0.5036, 0.5313, 0.4927, 0.567, 0.505, 0.5639, 0.5384, 0.5278, 0.5299, 0.768, 0.5907, 0.7724, 0.5817, 0.77, 0.5913, 0.498, 0.4881, 0.5313, 0.4927, 0.5278, 0.5299, 0.4944, 0.5268, 0.7543, 0.6192, 0.768, 0.5907, 0.77, 0.5913, 0.7627, 0.6218, 0.4654, 0.4818, 0.498, 0.4881, 0.4944, 0.5268, 0.4617, 0.5226, 0.7444, 0.641, 0.7543, 0.6192, 0.7627, 0.6218, 0.7577, 0.6452, 0.435, 0.4749, 0.4654, 0.4818, 0.4617, 0.5226, 0.4311, 0.5179, 0.7284, 0.6757, 0.7444, 0.641, 0.7577, 0.6452, 0.7494, 0.6823, 0.4085, 0.469, 0.435, 0.4749, 0.4311, 0.5179, 0.4043, 0.5139, 0.7129, 0.7102, 0.7284, 0.6757, 0.7494, 0.6823, 0.7416, 0.7192, 0.3861, 0.4624, 0.4085, 0.469, 0.4043, 0.5139, 0.3817, 0.5093, 0.7008, 0.7383, 0.7129, 0.7102, 0.7416, 0.7192, 0.7357, 0.7493, 0.7577, 0.6452, 0.7627, 0.6218, 0.7715, 0.6229, 0.7716, 0.6469, 0.4311, 0.5179, 0.4617, 0.5226, 0.4597, 0.5672, 0.429, 0.5649, 0.7494, 0.6823, 0.7577, 0.6452, 0.7716, 0.6469, 0.7714, 0.6851, 0.4043, 0.5139, 0.4311, 0.5179, 0.429, 0.5649, 0.4022, 0.5629, 0.7416, 0.7192, 0.7494, 0.6823, 0.7714, 0.6851, 0.7716, 0.7229, 0.3817, 0.5093, 0.4043, 0.5139, 0.4022, 0.5629, 0.3795, 0.5606, 0.7357, 0.7493, 0.7416, 0.7192, 0.7716, 0.7229, 0.7724, 0.7539, 0.3651, 0.5061, 0.3817, 0.5093, 0.3795, 0.5606, 0.3628, 0.559, 0.5639, 0.5384, 0.5994, 0.5484, 0.5981, 0.5802, 0.5623, 0.575, 0.3545, 0.5036, 0.3651, 0.5061, 0.3628, 0.559, 0.3522, 0.5577, 0.5278, 0.5299, 0.5639, 0.5384, 0.5623, 0.575, 0.5261, 0.5706, 0.77, 0.5913, 0.7724, 0.5817, 0.7721, 0.5916, 0.4944, 0.5268, 0.5278, 0.5299, 0.5261, 0.5706, 0.4926, 0.5692, 0.7627, 0.6218, 0.77, 0.5913, 0.7721, 0.5916, 0.7715, 0.6229, 0.4617, 0.5226, 0.4944, 0.5268, 0.4926, 0.5692, 0.4597, 0.5672])
me_sphere.use_remesh_preserve_volume = False
me_sphere.use_remesh_preserve_attributes = False
me_sphere.use_mirror_vertex_groups = False
me_sphere.update()

# ---- objects
ob_icosphere = bpy.data.objects.new('Icosphere', me_icosphere)
ob_cube = bpy.data.objects.new('Cube', me_cube_001)
ob_sphere = bpy.data.objects.new('Sphere', me_sphere)

# ---- transforms, parenting, visibility, modifiers, constraints
ob_icosphere.location = (0.04446, 0.697, 1.833)
ob_icosphere.rotation_euler = (0.0, 0.0, 0.3491)
ob_icosphere.scale = (1.5, 1.5, 2.0)
ob_icosphere.lineart.crease_threshold = 0.0
ob_cube.location = (0.005861, 0.134, 4.109)
ob_cube.scale = (1.0, 0.1, 0.5)
ob_cube.lineart.crease_threshold = 0.0
ob_sphere.location = (0.0, -0.444, 4.456)
ob_sphere.lineart.crease_threshold = 0.0

# ---- collection membership
col_collection_1.objects.link(ob_icosphere)
col_collection_1.objects.link(ob_cube)
col_collection_1.objects.link(ob_sphere)

# ---- scene / render settings (as saved in the file)
scene.frame_start = 1; scene.frame_end = 250; scene.frame_set(1)
scene.render.engine = 'BLENDER_EEVEE_NEXT'
scene.render.resolution_percentage = 50
scene.render.dither_intensity = 0.0
scene.cycles.use_denoising = False
scene.cycles.samples = 128
scene.cycles.sampling_pattern = 'TABULATED_SOBOL'
scene.cycles.light_sampling_threshold = 0.0
scene.cycles.use_adaptive_sampling = False
scene.cycles.use_light_tree = False
scene.cycles.blur_glossy = 0.0
scene.cycles.sample_clamp_indirect = 0.0
scene.view_settings.view_transform = 'Standard'
bpy.context.view_layer.update()

# ---- added for rendering (the .blend has no active camera and no usable light): camera, sun
cam_auto = bpy.data.cameras.new('AutoCamera')
cam_auto.lens = 50.0
cam_auto.sensor_width = 36.0
cam_auto.clip_end = 1000.0
ob_auto_camera = bpy.data.objects.new('AutoCamera', cam_auto)
scene.collection.objects.link(ob_auto_camera)
ob_auto_camera.location = (9.87132, -11.1172, 10.63)
ob_auto_camera.rotation_euler = (1.09748, -7.21219e-08, 0.694738)
scene.camera = ob_auto_camera
light_auto_sun = bpy.data.lights.new('AutoSun', 'SUN')
light_auto_sun.energy = 3.0
light_auto_sun.angle = 0.0523599
ob_auto_sun = bpy.data.objects.new('AutoSun', light_auto_sun)
scene.collection.objects.link(ob_auto_sun)
ob_auto_sun.rotation_euler = (0.872665, 0.174533, 0.523599)
bpy.context.view_layer.update()
